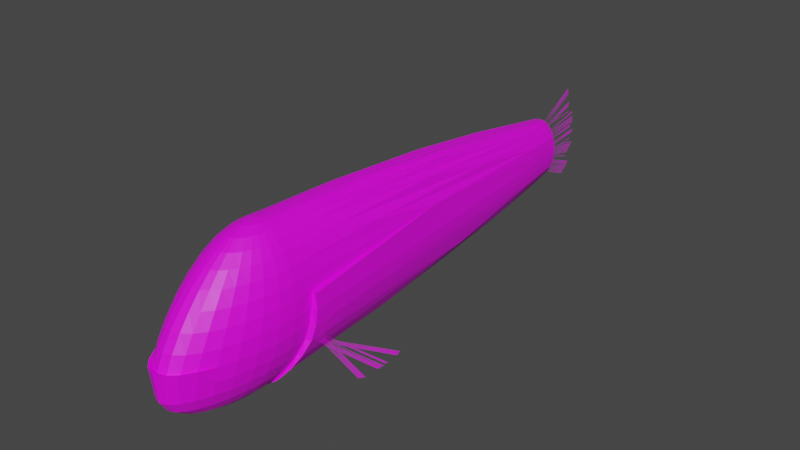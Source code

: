 # Source: red_herring.blend  (saved by Blender 2.92.15; exported with 4.5.12 LTS)
import bpy
from mathutils import Matrix  # noqa: F401  (used for matrix-valued properties, if any)

bpy.ops.wm.read_factory_settings(use_empty=True)
scene = bpy.context.scene
scene.name = 'Scene'

# ---- collections
col_collection = bpy.data.collections.new('Collection'); scene.collection.children.link(col_collection)

# ---- images (referenced by path relative to the original .blend; pixels are not part of the script)
import os
ASSET_DIR = os.environ.get("B2B_ASSET_DIR", "")  # directory of the original .blend (textures are referenced by path, not embedded)
HERE = os.path.dirname(os.path.abspath(__file__))  # packed textures are extracted next to this script under _unpacked/

def load_image(name, relpath, width, height, colorspace="sRGB"):
    """Load a texture the original file referenced (path relative to the .blend, or extracted next to this script)."""
    p = next((c for c in (os.path.join(HERE, relpath), os.path.join(ASSET_DIR, relpath)) if relpath and os.path.exists(c)), "")
    if p:
        img = bpy.data.images.load(p, check_existing=True)
        img.name = name
    else:  # same state as the original file: an image datablock whose file is absent (Cycles renders it pink)
        img = bpy.data.images.new(name, width, height)
        img.source = "FILE"
        img.filepath = "//" + (relpath or name)
    img.colorspace_settings.name = colorspace
    return img
img_red_herring = load_image('red herring', 'red herring.png', 1024, 1024, 'sRGB')

# ---- materials (node trees are filled in below, after node groups)
mat_material_001 = bpy.data.materials.new('Material.001')
mat_material_001.use_transparent_shadow = False

# ---- material node trees
mat_material_001.use_nodes = True; mat_material_001.node_tree.nodes.clear()
_N = mat_material_001.node_tree.nodes; _L = mat_material_001.node_tree.links
n0 = _N.new('ShaderNodeBsdfPrincipled'); n0.name = 'Principled BSDF'; n0.location = (10, 300)
n0.distribution = 'GGX'
n0.subsurface_method = 'BURLEY'
n0.inputs[3].default_value = 1.45
n0.inputs[27].default_value = (0.0, 0.0, 0.0, 1.0)
n0.inputs[28].default_value = 1.0
n1 = _N.new('ShaderNodeOutputMaterial'); n1.name = 'Material Output'; n1.location = (300, 300)
n2 = _N.new('ShaderNodeTexImage'); n2.name = 'Image Texture'; n2.location = (-421, 157)
n2.image = img_red_herring
_L.new(n0.outputs[0], n1.inputs[0])
_L.new(n2.outputs[0], n0.inputs[0])
n1.is_active_output = True

# ---- world
world_world = bpy.data.worlds.new('World'); scene.world = world_world
world_world.use_nodes = True; world_world.node_tree.nodes.clear()
_N = world_world.node_tree.nodes; _L = world_world.node_tree.links
n0 = _N.new('ShaderNodeOutputWorld'); n0.name = 'World Output'; n0.location = (300, 300)
n1 = _N.new('ShaderNodeBackground'); n1.name = 'Background'; n1.location = (10, 300)
n1.inputs[0].default_value = (0.05088, 0.05088, 0.05088, 1.0)
_L.new(n1.outputs[0], n0.inputs[0])
n0.is_active_output = True
world_world.color = (0.05088, 0.05088, 0.05088)
world_world.use_sun_shadow = False
world_world.sun_shadow_jitter_overblur = 0.0

# ---- meshes
me_sphere = bpy.data.meshes.new('Sphere')
me_sphere.from_pydata([(5.39e-08, 0.2201, 0.9808), (5.48e-08, 1.607, 0.9165), (9.057e-08, 4.597, 0.5622), (1.01e-07, 5.493, 0.4128), (1.01e-07, 5.572, 0.3008), (1.01e-07, 5.619, 0.2234), (1.01e-07, 5.653, 0.09234), (1.01e-07, 5.664, 6.723e-08), (1.006e-07, 5.669, -0.1076), (8.218e-08, 4.062, -0.6238), (0.02161, 0.2178, 0.9808), (0.04184, 1.728, 0.9117), (0.04107, 4.654, 0.5548), (0.04573, 5.485, 0.4128), (0.05377, 5.556, 0.3243), (0.05975, 5.609, 0.2234), (0.06343, 5.642, 0.1139), (0.06467, 5.653, 6.723e-08), (0.06343, 5.642, -0.1139), (0.05975, 5.609, -0.2234), (0.05377, 5.554, -0.3243), (0.04573, 5.468, -0.4128), (0.04422, 4.281, -0.5974), (0.0424, 0.5869, -0.9239), (0.02161, -0.05437, -0.9808), (0.0424, 0.2021, 0.9808), (0.08253, 1.597, 0.9168), (0.08133, 4.609, 0.5601), (0.0897, 5.461, 0.4128), (0.1055, 5.528, 0.3243), (0.1172, 5.578, 0.2234), (0.1244, 5.609, 0.1139), (0.1269, 5.619, 6.723e-08), (0.1244, 5.609, -0.1139), (0.1172, 5.578, -0.2234), (0.1055, 5.525, -0.3243), (0.0897, 5.441, -0.4128), (0.09056, 4.059, -0.6236), (0.08317, 0.446, -0.9239), (0.0424, -0.07114, -0.9808), (0.06155, 0.1803, 0.9808), (0.1207, 1.257, 0.9238), (0.1308, 4.11, 0.6207), (0.1321, 5.255, 0.4187), (0.1531, 5.484, 0.3243), (0.1701, 5.528, 0.2234), (0.1806, 5.556, 0.1139), (0.1842, 5.565, 6.723e-08), (0.1806, 5.556, -0.1139), (0.1701, 5.528, -0.2234), (0.1531, 5.476, -0.3243), (0.1327, 5.199, -0.4207), (0.1523, 3.119, -0.7225), (0.1207, 0.2272, -0.9239), (0.06155, -0.0983, -0.9808), (0.07834, 0.1532, 0.9808), (0.1537, 0.8299, 0.9239), (0.1986, 2.953, 0.7401), (0.1965, 4.485, 0.4893), (0.2022, 5.122, 0.3365), (0.2166, 5.461, 0.2234), (0.2299, 5.485, 0.1139), (0.2344, 5.493, 6.723e-08), (0.2299, 5.485, -0.1139), (0.2166, 5.459, -0.2234), (0.2042, 5.06, -0.3397), (0.2079, 4.185, -0.5177), (0.2215, 1.539, -0.8257), (0.1537, 0.09233, -0.9239), (0.07834, -0.1347, -0.9808), (0.09212, 0.1204, 0.9808), (0.1807, 0.4188, 0.9239), (0.2615, 1.454, 0.8288), (0.3085, 2.61, 0.6533), (0.3155, 3.694, 0.4464), (0.2756, 4.897, 0.2418), (0.2963, 4.852, 0.1248), (0.3052, 4.828, 6.846e-08), (0.2964, 4.848, -0.1249), (0.2798, 4.825, -0.2455), (0.3388, 3.183, -0.4795), (0.328, 1.78, -0.6946), (0.2623, 0.4074, -0.8315), (0.1807, 0.004071, -0.9239), (0.09212, -0.1787, -0.9808), (0.1024, 0.08352, 0.9808), (0.2008, 0.1676, 0.9239), (0.2915, 0.4915, 0.8315), (0.371, 0.8277, 0.7071), (0.4348, 1.462, 0.5537), (0.4536, 2.472, 0.3581), (0.6166, 0.2432, 0.1951), (0.6286, 0.239, 8.941e-08), (0.6166, 0.2229, -0.1951), (0.5808, 0.1796, -0.3827), (0.5227, 0.08668, -0.5556), (0.4445, -0.01823, -0.7071), (0.3493, -0.1403, -0.8315), (0.2008, -0.09519, -0.9239), (0.1024, -0.2293, -0.9808), (0.1087, 0.044, 0.9808), (0.2131, 0.08382, 0.9239), (0.3094, 0.1209, 0.8315), (0.3938, 0.1535, 0.7071), (0.4631, 0.2253, 0.5556), (0.5146, 0.3689, 0.3827), (0.5463, 0.2677, 0.1951), (0.557, 0.2248, 7.544e-08), (0.5463, 0.1904, -0.1951), (0.5146, 0.1421, -0.3827), (0.4631, 0.06598, -0.5556), (0.3938, -0.01827, -0.7071), (0.3094, -0.1102, -0.8315), (0.2131, -0.2011, -0.9239), (0.1087, -0.285, -0.9808), (0.1108, 0.003501, 0.9808), (0.2173, 0.003681, 0.9239), (0.3155, 0.003748, 0.8315), (0.4016, 0.003608, 0.7071), (0.4722, 0.003759, 0.5556), (0.5247, 0.003662, 0.3827), (0.557, -0.004459, 0.1951), (0.5679, -0.02529, 7.544e-08), (0.557, -0.05814, -0.1951), (0.5247, -0.1029, -0.3827), (0.4722, -0.1559, -0.5556), (0.4016, -0.2127, -0.7071), (0.3155, -0.2673, -0.8315), (0.2173, -0.3132, -0.9239), (0.1108, -0.3438, -0.9808), (0.1087, -0.03637, 0.9808), (0.2131, -0.07402, 0.9239), (0.3094, -0.1083, 0.8315), (0.3938, -0.138, 0.7071), (0.4631, -0.1623, 0.5556), (0.5146, -0.1873, 0.3827), (0.5463, -0.2179, 0.1951), (0.557, -0.2543, 7.544e-08), (0.5463, -0.2955, -0.1951), (0.5146, -0.3387, -0.3827), (0.4631, -0.3793, -0.5556), (0.3938, -0.4117, -0.7071), (0.3094, -0.43, -0.8315), (0.2131, -0.4284, -0.9239), (0.1087, -0.4034, -0.9808), (0.1024, -0.0741, 0.9808), (0.2008, -0.1464, 0.9239), (0.2915, -0.2126, 0.8315), (0.371, -0.2706, 0.7071), (0.4362, -0.3232, 0.5556), (0.4847, -0.3769, 0.3827), (0.5146, -0.4316, 0.1951), (0.5247, -0.4859, 7.544e-08), (0.5146, -0.5363, -0.1951), (0.4847, -0.5783, -0.3827), (0.4362, -0.6059, -0.5556), (0.371, -0.6127, -0.7071), (0.2915, -0.5928, -0.8315), (0.2008, -0.5424, -0.9239), (0.1024, -0.4616, -0.9808), (0.09212, -0.1083, 0.9808), (0.1807, -0.2126, 0.9239), (0.2623, -0.3087, 0.8315), (0.3339, -0.3945, 0.7071), (0.3926, -0.4781, 0.5556), (0.4362, -0.5604, 0.3827), (0.4631, -0.6394, 0.1951), (0.4722, -0.7115, 7.544e-08), (0.4631, -0.7713, -0.1951), (0.4362, -0.8121, -0.3827), (0.3926, -0.8265, -0.5556), (0.3339, -0.8073, -0.7071), (0.2623, -0.7491, -0.8315), (0.1807, -0.6506, -0.9239), (0.09212, -0.516, -0.9808), (0.07834, -0.138, 0.9808), (0.1537, -0.2706, 0.9239), (0.2231, -0.3928, 0.8315), (0.2839, -0.5068, 0.7071), (0.3339, -0.6194, 0.5556), (0.371, -0.7286, 0.3827), (0.3938, -0.8306, 0.1951), (0.4016, -0.9198, 7.544e-08), (0.3938, -0.9886, -0.1951), (0.371, -1.029, -0.3827), (0.3339, -1.031, -0.5556), (0.2839, -0.9866, -0.7071), (0.2231, -0.8919, -0.8315), (0.1537, -0.7482, -0.9239), (0.07834, -0.5644, -0.9808), (0.06155, -0.1622, 0.9808), (0.1207, -0.3182, 0.9239), (0.1753, -0.4623, 0.8315), (0.2231, -0.6016, 0.7071), (0.2623, -0.7394, 0.5556), (0.2915, -0.8721, 0.3827), (0.3094, -0.9944, 0.1951), (0.3155, -1.099, 7.544e-08), (0.3094, -1.176, -0.1951), (0.3329, -1.195, -0.1707), (0.2623, -1.207, -0.5556), (0.2231, -1.141, -0.7071), (0.1753, -1.014, -0.8315), (0.1207, -0.8304, -0.9239), (0.06155, -0.6045, -0.9808), (5.39e-08, -0.3546, -1.0), (0.0424, -0.1802, 0.9808), (0.08317, -0.3536, 0.9239), (0.1207, -0.5148, 0.8315), (0.1537, -0.6737, 0.7071), (0.1807, -0.831, 0.5556), (0.2008, -0.9821, 0.3827), (0.2131, -1.12, 0.1951), (0.2173, -1.237, 7.544e-08), (0.2131, -1.321, -0.1951), (0.2293, -1.361, -0.1707), (0.1807, -1.345, -0.5556), (0.1537, -1.262, -0.7071), (0.1207, -1.108, -0.8315), (0.08317, -0.8929, -0.9239), (0.0424, -0.6347, -0.9808), (0.02161, -0.1913, 0.9808), (0.0424, -0.3753, 0.9239), (0.06155, -0.5475, 0.8315), (0.07834, -0.7188, 0.7071), (0.09212, -0.8884, 0.5556), (0.1024, -1.051, 0.3827), (0.1087, -1.2, 0.1951), (0.1108, -1.325, 7.544e-08), (0.1087, -1.414, -0.1951), (0.1169, -1.467, -0.1707), (0.09212, -1.434, -0.5556), (0.07834, -1.34, -0.7071), (0.06155, -1.168, -0.8315), (0.0424, -0.932, -0.9239), (0.02161, -0.6534, -0.9808), (4.98e-08, -0.1951, 0.9808), (7.73e-08, -0.3827, 0.9239), (6.884e-08, -0.5587, 0.8315), (3.922e-08, -0.7341, 0.7071), (5.373e-09, -0.908, 0.5556), (9e-08, -1.075, 0.3827), (5.373e-09, -1.227, 0.1951), (-3.089e-09, -1.355, 7.544e-08), (5.373e-09, -1.445, -0.1951), (8.778e-08, -1.504, -0.1707), (5.373e-09, -1.465, -0.5556), (3.922e-08, -1.367, -0.7071), (4.768e-08, -1.189, -0.8315), (5.615e-08, -0.9453, -0.9239), (5.615e-08, -0.6597, -0.9808), (-0.02161, -0.1913, 0.9808), (-0.0424, -0.3753, 0.9239), (-0.06155, -0.5475, 0.8315), (-0.07834, -0.7188, 0.7071), (-0.09212, -0.8884, 0.5556), (-0.1024, -1.051, 0.3827), (-0.1087, -1.2, 0.1951), (-0.1108, -1.325, 7.544e-08), (-0.1087, -1.414, -0.1951), (-0.1169, -1.467, -0.1707), (-0.09212, -1.434, -0.5556), (-0.07834, -1.34, -0.7071), (-0.06155, -1.168, -0.8315), (-0.0424, -0.932, -0.9239), (-0.02161, -0.6534, -0.9808), (-0.0424, -0.1802, 0.9808), (-0.08316, -0.3536, 0.9239), (-0.1207, -0.5148, 0.8315), (-0.1537, -0.6737, 0.7071), (-0.1807, -0.831, 0.5556), (-0.2008, -0.9821, 0.3827), (-0.2131, -1.12, 0.1951), (-0.2173, -1.237, 7.544e-08), (-0.2131, -1.321, -0.1951), (-0.2293, -1.361, -0.1707), (-0.1807, -1.345, -0.5556), (-0.1537, -1.262, -0.7071), (-0.1207, -1.108, -0.8315), (-0.08316, -0.8929, -0.9239), (-0.0424, -0.6347, -0.9808), (-0.06155, -0.1622, 0.9808), (-0.1207, -0.3182, 0.9239), (-0.1753, -0.4623, 0.8315), (-0.2231, -0.6016, 0.7071), (-0.2623, -0.7394, 0.5556), (-0.2915, -0.8721, 0.3827), (-0.3094, -0.9944, 0.1951), (-0.3155, -1.099, 7.544e-08), (-0.3094, -1.176, -0.1951), (-0.3329, -1.195, -0.1707), (-0.2623, -1.207, -0.5556), (-0.2231, -1.141, -0.7071), (-0.1753, -1.014, -0.8315), (-0.1207, -0.8304, -0.9239), (-0.06155, -0.6045, -0.9808), (-7.695e-08, 0.003279, 1.0), (-0.07834, -0.138, 0.9808), (-0.1537, -0.2706, 0.9239), (-0.2231, -0.3928, 0.8315), (-0.2839, -0.5068, 0.7071), (-0.3339, -0.6194, 0.5556), (-0.371, -0.7286, 0.3827), (-0.3938, -0.8306, 0.1951), (-0.4016, -0.9198, 7.544e-08), (-0.3938, -0.9886, -0.1951), (-0.371, -1.029, -0.3827), (-0.3339, -1.031, -0.5556), (-0.2839, -0.9866, -0.7071), (-0.2231, -0.8919, -0.8315), (-0.1537, -0.7482, -0.9239), (-0.07834, -0.5644, -0.9808), (-0.09212, -0.1083, 0.9808), (-0.1807, -0.2126, 0.9239), (-0.2623, -0.3087, 0.8315), (-0.3339, -0.3945, 0.7071), (-0.3926, -0.4781, 0.5556), (-0.4362, -0.5604, 0.3827), (-0.4631, -0.6394, 0.1951), (-0.4722, -0.7115, 7.544e-08), (-0.4631, -0.7713, -0.1951), (-0.4362, -0.8121, -0.3827), (-0.3926, -0.8265, -0.5556), (-0.3339, -0.8073, -0.7071), (-0.2623, -0.7491, -0.8315), (-0.1807, -0.6506, -0.9239), (-0.09212, -0.516, -0.9808), (-0.1024, -0.0741, 0.9808), (-0.2008, -0.1464, 0.9239), (-0.2915, -0.2126, 0.8315), (-0.371, -0.2706, 0.7071), (-0.4362, -0.3232, 0.5556), (-0.4847, -0.3769, 0.3827), (-0.5146, -0.4316, 0.1951), (-0.5247, -0.4859, 7.544e-08), (-0.5146, -0.5363, -0.1951), (-0.4847, -0.5783, -0.3827), (-0.4362, -0.6059, -0.5556), (-0.371, -0.6127, -0.7071), (-0.2915, -0.5928, -0.8315), (-0.2008, -0.5424, -0.9239), (-0.1024, -0.4616, -0.9808), (-0.1087, -0.03637, 0.9808), (-0.2131, -0.07402, 0.9239), (-0.3094, -0.1083, 0.8315), (-0.3938, -0.1379, 0.7071), (-0.4631, -0.1623, 0.5556), (-0.5146, -0.1873, 0.3827), (-0.5463, -0.2179, 0.1951), (-0.557, -0.2543, 7.544e-08), (-0.5463, -0.2955, -0.1951), (-0.5146, -0.3387, -0.3827), (-0.4631, -0.3793, -0.5556), (-0.3938, -0.4117, -0.7071), (-0.3094, -0.43, -0.8315), (-0.2131, -0.4284, -0.9239), (-0.1087, -0.4034, -0.9808), (-0.1108, 0.003502, 0.9808), (-0.2173, 0.003681, 0.9239), (-0.3155, 0.003748, 0.8315), (-0.4016, 0.003608, 0.7071), (-0.4722, 0.003759, 0.5556), (-0.5247, 0.003662, 0.3827), (-0.557, -0.004458, 0.1951), (-0.5679, -0.02529, 7.544e-08), (-0.557, -0.05814, -0.1951), (-0.5247, -0.1029, -0.3827), (-0.4722, -0.1559, -0.5556), (-0.4016, -0.2127, -0.7071), (-0.3155, -0.2673, -0.8315), (-0.2173, -0.3132, -0.9239), (-0.1108, -0.3438, -0.9808), (-0.1087, 0.044, 0.9808), (-0.2131, 0.08382, 0.9239), (-0.3094, 0.1209, 0.8315), (-0.3938, 0.1535, 0.7071), (-0.4631, 0.2253, 0.5556), (-0.5146, 0.3689, 0.3827), (-0.5463, 0.2677, 0.1951), (-0.557, 0.2248, 7.544e-08), (-0.5463, 0.1904, -0.1951), (-0.5146, 0.1421, -0.3827), (-0.4631, 0.06598, -0.5556), (-0.3938, -0.01827, -0.7071), (-0.3094, -0.1102, -0.8315), (-0.2131, -0.2011, -0.9239), (-0.1087, -0.285, -0.9808), (-0.1024, 0.08352, 0.9808), (-0.2008, 0.1676, 0.9239), (-0.2915, 0.4915, 0.8315), (-0.371, 0.8277, 0.7071), (-0.4348, 1.462, 0.5537), (-0.4536, 2.472, 0.3581), (-0.6166, 0.2432, 0.1951), (-0.6286, 0.239, 8.941e-08), (-0.6166, 0.2229, -0.1951), (-0.5808, 0.1796, -0.3827), (-0.5227, 0.08668, -0.5556), (-0.4445, -0.01823, -0.7071), (-0.3493, -0.1403, -0.8315), (-0.2008, -0.09519, -0.9239), (-0.1024, -0.2293, -0.9808), (-0.09212, 0.1204, 0.9808), (-0.1807, 0.4188, 0.9239), (-0.2615, 1.454, 0.8288), (-0.3085, 2.61, 0.6533), (-0.3155, 3.694, 0.4464), (-0.2756, 4.897, 0.2418), (-0.2963, 4.852, 0.1248), (-0.3052, 4.828, 6.846e-08), (-0.2964, 4.848, -0.1249), (-0.2798, 4.825, -0.2455), (-0.3388, 3.183, -0.4795), (-0.328, 1.78, -0.6946), (-0.2623, 0.4074, -0.8315), (-0.1807, 0.004071, -0.9239), (-0.09212, -0.1787, -0.9808), (-0.07834, 0.1532, 0.9808), (-0.1537, 0.8299, 0.9239), (-0.1986, 2.953, 0.7401), (-0.1965, 4.485, 0.4893), (-0.2022, 5.122, 0.3365), (-0.2166, 5.461, 0.2234), (-0.2299, 5.485, 0.1139), (-0.2344, 5.493, 6.723e-08), (-0.2299, 5.485, -0.1139), (-0.2166, 5.459, -0.2234), (-0.2042, 5.06, -0.3397), (-0.2079, 4.185, -0.5177), (-0.2215, 1.539, -0.8257), (-0.1537, 0.09233, -0.9239), (-0.07834, -0.1347, -0.9808), (-0.06155, 0.1803, 0.9808), (-0.1207, 1.257, 0.9238), (-0.1308, 4.11, 0.6207), (-0.1321, 5.255, 0.4187), (-0.1531, 5.484, 0.3243), (-0.1701, 5.528, 0.2234), (-0.1806, 5.556, 0.1139), (-0.1842, 5.565, 6.723e-08), (-0.1806, 5.556, -0.1139), (-0.1701, 5.528, -0.2234), (-0.1531, 5.476, -0.3243), (-0.1327, 5.199, -0.4207), (-0.1523, 3.119, -0.7225), (-0.1207, 0.2272, -0.9239), (-0.06155, -0.0983, -0.9808), (-0.0424, 0.2021, 0.9808), (-0.08253, 1.597, 0.9168), (-0.08133, 4.609, 0.5601), (-0.0897, 5.461, 0.4128), (-0.1055, 5.528, 0.3243), (-0.1172, 5.578, 0.2234), (-0.1244, 5.609, 0.1139), (-0.1269, 5.619, 6.723e-08), (-0.1244, 5.609, -0.1139), (-0.1172, 5.578, -0.2234), (-0.1055, 5.525, -0.3243), (-0.0897, 5.441, -0.4128), (-0.09056, 4.059, -0.6237), (-0.08316, 0.446, -0.9239), (-0.0424, -0.07114, -0.9808), (-0.02161, 0.2178, 0.9808), (-0.04184, 1.728, 0.9117), (-0.04107, 4.654, 0.5548), (-0.04573, 5.485, 0.4128), (-0.05377, 5.556, 0.3243), (-0.05975, 5.609, 0.2234), (-0.06343, 5.642, 0.1139), (-0.06467, 5.653, 6.723e-08), (-0.06343, 5.642, -0.1139), (-0.05975, 5.609, -0.2234), (-0.05377, 5.554, -0.3243), (-0.04573, 5.468, -0.4128), (-0.04422, 4.281, -0.5974), (-0.0424, 0.5869, -0.9239), (-0.02161, -0.05437, -0.9808), (1.221e-07, 5.619, -0.2234), (1.914e-07, 5.597, -0.3011), (1.518e-07, 5.477, -0.4128), (9.846e-08, 0.5746, -0.9239), (6.249e-08, -0.04872, -0.9808), (1.006e-07, 6.343, -0.2117), (1.01e-07, 6.331, 0.1608), (1.01e-07, 6.171, 0.6263), (1.914e-07, 6.228, -0.557), (1.006e-07, 6.341, -0.2192), (1.01e-07, 6.331, 0.153), (1.01e-07, 6.174, 0.619), (1.914e-07, 6.232, -0.5501), (0.002789, 5.547, 0.3185), (0.002789, 5.637, 0.1181), (0.002789, 5.66, -0.07869), (0.00279, 5.595, -0.271), (0.002789, 6.146, 0.644), (0.002789, 6.315, 0.1866), (0.002789, 6.334, -0.1828), (0.00279, 6.226, -0.5269), (0.002789, 6.332, -0.1903), (0.002789, 6.315, 0.1788), (0.002789, 6.149, 0.6367), (0.00279, 6.23, -0.52), (0.006487, 5.536, 0.3342), (0.006487, 5.633, 0.1367), (0.006487, 5.633, -0.09101), (0.006487, 5.6, -0.2526), (0.006487, 6.135, 0.6596), (0.006487, 6.311, 0.2052), (0.006487, 6.311, -0.02254), (0.006487, 6.231, -0.5086), (0.006487, 6.311, -0.03033), (0.006487, 6.311, 0.1974), (0.006487, 6.138, 0.6524), (0.006487, 6.235, -0.5017), (0.007489, 5.535, 0.3381), (0.007489, 5.633, 0.141), (0.007489, 5.633, -0.08672), (0.007489, 5.602, -0.2487), (0.007489, 6.134, 0.6635), (0.007489, 6.311, 0.2095), (0.007489, 6.311, -0.01824), (0.007489, 6.233, -0.5046), (0.007489, 6.311, -0.02604), (0.007489, 6.311, 0.2017), (0.007489, 6.136, 0.6563), (0.007489, 6.236, -0.4978), (0.01017, 5.528, 0.3491), (0.01017, 5.631, 0.1539), (0.01017, 5.631, -0.07382), (0.01017, 5.606, -0.2363), (0.01017, 6.127, 0.6746), (0.01017, 6.309, 0.2224), (0.01017, 6.309, -0.005346), (0.01017, 6.237, -0.4922), (0.01017, 6.309, -0.01314), (0.01017, 6.309, 0.2146), (0.01017, 6.13, 0.6674), (0.01017, 6.241, -0.4853), (0.01515, 5.524, 0.3663), (0.01515, 5.609, 0.16), (0.01515, 5.634, -0.05663), (0.01515, 5.617, -0.2226), (0.01515, 6.123, 0.6918), (0.01515, 6.277, 0.2973), (0.01515, 6.312, 0.01184), (0.01515, 6.248, -0.4785), (0.01515, 6.312, 0.004045), (0.01515, 6.278, 0.2895), (0.01515, 6.126, 0.6845), (0.01515, 6.251, -0.4716), (0.01817, 5.517, 0.3787), (0.01817, 5.606, 0.174), (0.01817, 5.632, -0.04231), (0.01817, 5.533, -0.1936), (0.01817, 6.116, 0.7041), (0.01817, 6.273, 0.3113), (0.01817, 6.31, 0.02617), (0.01817, 6.205, -0.3053), (0.01817, 6.31, 0.01837), (0.01817, 6.274, 0.3036), (0.01817, 6.119, 0.6969), (0.01817, 6.207, -0.2977), (-0.005942, 5.571, 0.282), (-0.005942, 5.645, 0.07515), (-0.005942, 5.657, -0.1223), (-0.005942, 5.582, -0.3128), (-0.005942, 6.17, 0.6074), (-0.005942, 6.323, 0.1436), (-0.005942, 6.331, -0.2264), (-0.005942, 6.213, -0.5688), (-0.005942, 6.329, -0.2339), (-0.005942, 6.323, 0.1358), (-0.005942, 6.173, 0.6002), (-0.005942, 6.217, -0.5619), (-0.009305, 5.571, 0.268), (-0.009305, 5.649, 0.05796), (-0.009305, 5.656, -0.1399), (-0.009305, 5.578, -0.3299), (-0.009305, 6.223, 0.4689), (-0.009305, 6.327, 0.1264), (-0.009305, 6.33, -0.244), (-0.009305, 6.209, -0.5858), (-0.009305, 6.328, -0.2515), (-0.009305, 6.327, 0.1186), (-0.009305, 6.224, 0.4612), (-0.009305, 6.213, -0.5789), (-0.01624, 5.552, 0.2483), (-0.01624, 5.64, 0.03791), (-0.01624, 5.64, -0.1899), (-0.01624, 5.567, -0.1901), (-0.01624, 6.231, 0.3168), (-0.01624, 6.318, 0.1064), (-0.01624, 6.318, -0.1214), (-0.01624, 6.219, -0.3878), (-0.01624, 6.318, -0.1292), (-0.01624, 6.318, 0.09859), (-0.01624, 6.231, 0.309), (-0.01624, 6.222, -0.3806), (-0.01624, 5.566, 0.2465), (-0.01624, 5.64, 0.03791), (-0.01624, 5.643, -0.157), (-0.01624, 5.561, -0.3436), (-0.01624, 6.218, 0.4474), (-0.01624, 6.318, 0.1064), (-0.01624, 6.316, -0.2612), (-0.01624, 6.192, -0.5995), (-0.01624, 6.314, -0.2687), (-0.01624, 6.318, 0.09859), (-0.01624, 6.219, 0.4397), (-0.01624, 6.195, -0.5926), (-0.02058, 5.571, 0.2285), (-0.02058, 5.641, 0.01929), (-0.02058, 5.639, -0.1753), (-0.02058, 5.553, -0.3606), (-0.02058, 6.222, 0.4294), (-0.02058, 6.319, 0.08777), (-0.02058, 6.313, -0.2794), (-0.02058, 6.184, -0.6165), (-0.02058, 6.311, -0.2869), (-0.02058, 6.319, 0.07997), (-0.02058, 6.224, 0.4217), (-0.02058, 6.188, -0.6096), (-0.02527, 5.578, 0.2079), (-0.02527, 5.643, -0.002198), (-0.02527, 5.636, -0.1967), (-0.02527, 5.546, -0.3809), (-0.02527, 6.229, 0.4088), (-0.02527, 6.321, 0.06628), (-0.02527, 6.31, -0.3009), (-0.02527, 6.177, -0.6368), (-0.02527, 6.308, -0.3084), (-0.02527, 6.321, 0.05848), (-0.02527, 6.23, 0.4011), (-0.02527, 6.18, -0.6299), (-0.02861, 5.581, 0.194), (-0.02861, 5.644, -0.01652), (-0.02861, 5.633, -0.2108), (-0.02861, 5.54, -0.3939), (-0.02861, 6.233, 0.3949), (-0.02861, 6.322, 0.05196), (-0.02861, 6.307, -0.3149), (-0.02861, 6.171, -0.6499), (-0.02861, 6.305, -0.3224), (-0.02861, 6.322, 0.04416), (-0.02861, 6.234, 0.3872), (-0.02861, 6.174, -0.643), (-0.3571, 0.362, -0.4572), (-1.358, 0.3941, -0.4572), (-1.356, 0.4054, -0.4572), (-0.3551, 0.3342, -0.4518), (-1.356, 0.3662, -0.4518), (-1.354, 0.3776, -0.4518), (-0.3556, 0.3279, -0.4503), (-1.356, 0.36, -0.4503), (-1.354, 0.3713, -0.4503), (-0.3551, 0.3087, -0.4464), (-1.356, 0.3408, -0.4464), (-1.354, 0.3521, -0.4464), (-0.3634, 0.2843, -0.4391), (-1.364, 0.3164, -0.4391), (-1.362, 0.3277, -0.4391), (-0.363, 0.2631, -0.4346), (-1.363, 0.2952, -0.4346), (-1.362, 0.3065, -0.4346), (-0.3571, 0.4896, -0.4572), (-1.358, 0.5217, -0.4572), (-1.356, 0.5331, -0.4572), (-0.3551, 0.4618, -0.4518), (-1.356, 0.4939, -0.4518), (-1.354, 0.5052, -0.4518), (-0.3556, 0.4555, -0.4503), (-1.356, 0.4876, -0.4503), (-1.354, 0.4989, -0.4503), (-0.3551, 0.4363, -0.4464), (-1.356, 0.4684, -0.4464), (-1.354, 0.4797, -0.4464), (-0.3634, 0.412, -0.4391), (-1.364, 0.4441, -0.4391), (-1.362, 0.4554, -0.4391), (-0.363, 0.3907, -0.4346), (-1.363, 0.4228, -0.4346), (-1.362, 0.4341, -0.4346), (-0.409, 0.4571, -0.4572), (-1.356, 0.1318, -0.4572), (-1.358, 0.143, -0.4572), (-0.3972, 0.4318, -0.4518), (-1.344, 0.1065, -0.4518), (-1.346, 0.1177, -0.4518), (-0.3955, 0.4258, -0.4503), (-1.342, 0.1004, -0.4503), (-1.345, 0.1116, -0.4503), (-0.3881, 0.408, -0.4464), (-1.335, 0.08269, -0.4464), (-1.337, 0.09388, -0.4464), (-0.3872, 0.3823, -0.4391), (-1.334, 0.05697, -0.4391), (-1.336, 0.06816, -0.4391), (-0.3793, 0.3626, -0.4346), (-1.326, 0.03723, -0.4346), (-1.328, 0.04842, -0.4346), (-0.3929, 0.3253, -0.4572), (-1.316, 0.7133, -0.4572), (-1.31, 0.7232, -0.4572), (-0.401, 0.2986, -0.4518), (-1.324, 0.6865, -0.4518), (-1.318, 0.6965, -0.4518), (-0.4038, 0.2929, -0.4503), (-1.326, 0.6809, -0.4503), (-1.321, 0.6908, -0.4503), (-0.4101, 0.2747, -0.4464), (-1.333, 0.6627, -0.4464), (-1.327, 0.6727, -0.4464), (-0.4266, 0.255, -0.4391), (-1.349, 0.643, -0.4391), (-1.344, 0.6529, -0.4391), (-0.4338, 0.235, -0.4346), (-1.357, 0.623, -0.4346), (-1.351, 0.6329, -0.4346), (0.4202, 0.362, -0.4572), (1.421, 0.3941, -0.4572), (1.419, 0.4054, -0.4572), (0.4188, 0.3279, -0.4503), (1.419, 0.36, -0.4503), (1.418, 0.3713, -0.4503), (0.4182, 0.3087, -0.4464), (1.419, 0.3408, -0.4464), (1.417, 0.3521, -0.4464), (0.4265, 0.2843, -0.4391), (1.427, 0.3164, -0.4391), (1.425, 0.3277, -0.4391), (0.4261, 0.2631, -0.4346), (1.427, 0.2952, -0.4346), (1.425, 0.3065, -0.4346), (0.4265, 0.412, -0.4391), (1.427, 0.4441, -0.4391), (1.425, 0.4554, -0.4391), (0.4261, 0.3907, -0.4346), (1.427, 0.4228, -0.4346), (1.425, 0.4341, -0.4346), (0.4604, 0.4318, -0.4518), (1.407, 0.1065, -0.4518), (1.409, 0.1177, -0.4518), (0.4586, 0.4258, -0.4503), (1.405, 0.1004, -0.4503), (1.408, 0.1116, -0.4503), (0.4513, 0.408, -0.4464), (1.398, 0.08269, -0.4464), (1.4, 0.09388, -0.4464), (0.4504, 0.3823, -0.4391), (1.397, 0.05697, -0.4391), (1.399, 0.06816, -0.4391), (0.4424, 0.3626, -0.4346), (1.389, 0.03723, -0.4346), (1.392, 0.04842, -0.4346), (0.456, 0.3253, -0.4572), (1.379, 0.7133, -0.4572), (1.373, 0.7232, -0.4572), (0.4642, 0.2986, -0.4518), (1.387, 0.6865, -0.4518), (1.381, 0.6965, -0.4518), (0.4669, 0.2929, -0.4503), (1.39, 0.6809, -0.4503), (1.384, 0.6908, -0.4503), (0.4732, 0.2747, -0.4464), (1.396, 0.6627, -0.4464), (1.39, 0.6727, -0.4464), (0.4897, 0.255, -0.4391), (1.412, 0.643, -0.4391), (1.407, 0.6529, -0.4391), (0.4969, 0.235, -0.4346), (1.42, 0.623, -0.4346), (1.414, 0.6329, -0.4346)], [], [(5, 4, 14, 15), (480, 9, 22, 23), (6, 5, 15, 16), (481, 480, 23, 24), (7, 6, 16, 17), (0, 296, 10), (205, 481, 24), (8, 7, 17, 18), (1, 0, 10, 11), (477, 8, 18, 19), (2, 1, 11, 12), (478, 477, 19, 20), (3, 2, 12, 13), (479, 478, 20, 21), (4, 3, 13, 14), (9, 479, 21, 22), (14, 13, 28, 29), (22, 21, 36, 37), (15, 14, 29, 30), (23, 22, 37, 38), (16, 15, 30, 31), (24, 23, 38, 39), (17, 16, 31, 32), (10, 296, 25), (205, 24, 39), (18, 17, 32, 33), (11, 10, 25, 26), (19, 18, 33, 34), (12, 11, 26, 27), (20, 19, 34, 35), (13, 12, 27, 28), (21, 20, 35, 36), (33, 32, 47, 48), (26, 25, 40, 41), (34, 33, 48, 49), (27, 26, 41, 42), (35, 34, 49, 50), (28, 27, 42, 43), (36, 35, 50, 51), (29, 28, 43, 44), (37, 36, 51, 52), (30, 29, 44, 45), (38, 37, 52, 53), (31, 30, 45, 46), (39, 38, 53, 54), (32, 31, 46, 47), (25, 296, 40), (205, 39, 54), (52, 51, 66, 67), (45, 44, 59, 60), (53, 52, 67, 68), (46, 45, 60, 61), (54, 53, 68, 69), (47, 46, 61, 62), (40, 296, 55), (205, 54, 69), (48, 47, 62, 63), (41, 40, 55, 56), (49, 48, 63, 64), (42, 41, 56, 57), (50, 49, 64, 65), (43, 42, 57, 58), (51, 50, 65, 66), (44, 43, 58, 59), (56, 55, 70, 71), (64, 63, 78, 79), (57, 56, 71, 72), (65, 64, 79, 80), (58, 57, 72, 73), (66, 65, 80, 81), (59, 58, 73, 74), (67, 66, 81, 82), (60, 59, 74, 75), (68, 67, 82, 83), (61, 60, 75, 76), (69, 68, 83, 84), (62, 61, 76, 77), (55, 296, 70), (205, 69, 84), (63, 62, 77, 78), (75, 74, 89, 90), (83, 82, 97, 98), (76, 75, 90, 91), (84, 83, 98, 99), (77, 76, 91, 92), (70, 296, 85), (205, 84, 99), (78, 77, 92, 93), (71, 70, 85, 86), (79, 78, 93, 94), (72, 71, 86, 87), (80, 79, 94, 95), (73, 72, 87, 88), (81, 80, 95, 96), (74, 73, 88, 89), (82, 81, 96, 97), (94, 93, 108, 109), (87, 86, 101, 102), (95, 94, 109, 110), (88, 87, 102, 103), (96, 95, 110, 111), (89, 88, 103, 104), (97, 96, 111, 112), (90, 89, 104, 105), (98, 97, 112, 113), (91, 90, 105, 106), (99, 98, 113, 114), (92, 91, 106, 107), (85, 296, 100), (205, 99, 114), (93, 92, 107, 108), (86, 85, 100, 101), (113, 112, 127, 128), (106, 105, 120, 121), (114, 113, 128, 129), (107, 106, 121, 122), (100, 296, 115), (205, 114, 129), (108, 107, 122, 123), (101, 100, 115, 116), (109, 108, 123, 124), (102, 101, 116, 117), (110, 109, 124, 125), (103, 102, 117, 118), (111, 110, 125, 126), (104, 103, 118, 119), (112, 111, 126, 127), (105, 104, 119, 120), (125, 124, 139, 140), (118, 117, 132, 133), (126, 125, 140, 141), (119, 118, 133, 134), (127, 126, 141, 142), (120, 119, 134, 135), (128, 127, 142, 143), (121, 120, 135, 136), (129, 128, 143, 144), (122, 121, 136, 137), (115, 296, 130), (205, 129, 144), (123, 122, 137, 138), (116, 115, 130, 131), (124, 123, 138, 139), (117, 116, 131, 132), (144, 143, 158, 159), (137, 136, 151, 152), (130, 296, 145), (205, 144, 159), (138, 137, 152, 153), (131, 130, 145, 146), (139, 138, 153, 154), (132, 131, 146, 147), (140, 139, 154, 155), (133, 132, 147, 148), (141, 140, 155, 156), (134, 133, 148, 149), (142, 141, 156, 157), (135, 134, 149, 150), (143, 142, 157, 158), (136, 135, 150, 151), (148, 147, 162, 163), (156, 155, 170, 171), (149, 148, 163, 164), (157, 156, 171, 172), (150, 149, 164, 165), (158, 157, 172, 173), (151, 150, 165, 166), (159, 158, 173, 174), (152, 151, 166, 167), (145, 296, 160), (205, 159, 174), (153, 152, 167, 168), (146, 145, 160, 161), (154, 153, 168, 169), (147, 146, 161, 162), (155, 154, 169, 170), (167, 166, 181, 182), (160, 296, 175), (205, 174, 189), (168, 167, 182, 183), (161, 160, 175, 176), (169, 168, 183, 184), (162, 161, 176, 177), (170, 169, 184, 185), (163, 162, 177, 178), (171, 170, 185, 186), (164, 163, 178, 179), (172, 171, 186, 187), (165, 164, 179, 180), (173, 172, 187, 188), (166, 165, 180, 181), (174, 173, 188, 189), (186, 185, 200, 201), (179, 178, 193, 194), (187, 186, 201, 202), (180, 179, 194, 195), (188, 187, 202, 203), (181, 180, 195, 196), (189, 188, 203, 204), (182, 181, 196, 197), (175, 296, 190), (205, 189, 204), (183, 182, 197, 198), (176, 175, 190, 191), (184, 183, 198, 199), (177, 176, 191, 192), (185, 184, 199, 200), (178, 177, 192, 193), (190, 296, 206), (205, 204, 220), (198, 197, 213, 214), (191, 190, 206, 207), (199, 198, 214, 215), (192, 191, 207, 208), (200, 199, 215, 216), (193, 192, 208, 209), (201, 200, 216, 217), (194, 193, 209, 210), (202, 201, 217, 218), (195, 194, 210, 211), (203, 202, 218, 219), (196, 195, 211, 212), (204, 203, 219, 220), (197, 196, 212, 213), (210, 209, 224, 225), (218, 217, 232, 233), (211, 210, 225, 226), (219, 218, 233, 234), (212, 211, 226, 227), (220, 219, 234, 235), (213, 212, 227, 228), (206, 296, 221), (205, 220, 235), (214, 213, 228, 229), (207, 206, 221, 222), (215, 214, 229, 230), (208, 207, 222, 223), (216, 215, 230, 231), (209, 208, 223, 224), (217, 216, 231, 232), (229, 228, 243, 244), (222, 221, 236, 237), (230, 229, 244, 245), (223, 222, 237, 238), (231, 230, 245, 246), (224, 223, 238, 239), (232, 231, 246, 247), (225, 224, 239, 240), (233, 232, 247, 248), (226, 225, 240, 241), (234, 233, 248, 249), (227, 226, 241, 242), (235, 234, 249, 250), (228, 227, 242, 243), (221, 296, 236), (205, 235, 250), (248, 247, 262, 263), (241, 240, 255, 256), (249, 248, 263, 264), (242, 241, 256, 257), (250, 249, 264, 265), (243, 242, 257, 258), (236, 296, 251), (205, 250, 265), (244, 243, 258, 259), (237, 236, 251, 252), (245, 244, 259, 260), (238, 237, 252, 253), (246, 245, 260, 261), (239, 238, 253, 254), (247, 246, 261, 262), (240, 239, 254, 255), (260, 259, 274, 275), (253, 252, 267, 268), (261, 260, 275, 276), (254, 253, 268, 269), (262, 261, 276, 277), (255, 254, 269, 270), (263, 262, 277, 278), (256, 255, 270, 271), (264, 263, 278, 279), (257, 256, 271, 272), (265, 264, 279, 280), (258, 257, 272, 273), (251, 296, 266), (205, 265, 280), (259, 258, 273, 274), (252, 251, 266, 267), (279, 278, 293, 294), (272, 271, 286, 287), (280, 279, 294, 295), (273, 272, 287, 288), (266, 296, 281), (205, 280, 295), (274, 273, 288, 289), (267, 266, 281, 282), (275, 274, 289, 290), (268, 267, 282, 283), (276, 275, 290, 291), (269, 268, 283, 284), (277, 276, 291, 292), (270, 269, 284, 285), (278, 277, 292, 293), (271, 270, 285, 286), (283, 282, 298, 299), (291, 290, 306, 307), (284, 283, 299, 300), (292, 291, 307, 308), (285, 284, 300, 301), (293, 292, 308, 309), (286, 285, 301, 302), (294, 293, 309, 310), (287, 286, 302, 303), (295, 294, 310, 311), (288, 287, 303, 304), (281, 296, 297), (205, 295, 311), (289, 288, 304, 305), (282, 281, 297, 298), (290, 289, 305, 306), (303, 302, 317, 318), (311, 310, 325, 326), (304, 303, 318, 319), (297, 296, 312), (205, 311, 326), (305, 304, 319, 320), (298, 297, 312, 313), (306, 305, 320, 321), (299, 298, 313, 314), (307, 306, 321, 322), (300, 299, 314, 315), (308, 307, 322, 323), (301, 300, 315, 316), (309, 308, 323, 324), (302, 301, 316, 317), (310, 309, 324, 325), (322, 321, 336, 337), (315, 314, 329, 330), (323, 322, 337, 338), (316, 315, 330, 331), (324, 323, 338, 339), (317, 316, 331, 332), (325, 324, 339, 340), (318, 317, 332, 333), (326, 325, 340, 341), (319, 318, 333, 334), (312, 296, 327), (205, 326, 341), (320, 319, 334, 335), (313, 312, 327, 328), (321, 320, 335, 336), (314, 313, 328, 329), (341, 340, 355, 356), (334, 333, 348, 349), (327, 296, 342), (205, 341, 356), (335, 334, 349, 350), (328, 327, 342, 343), (336, 335, 350, 351), (329, 328, 343, 344), (337, 336, 351, 352), (330, 329, 344, 345), (338, 337, 352, 353), (331, 330, 345, 346), (339, 338, 353, 354), (332, 331, 346, 347), (340, 339, 354, 355), (333, 332, 347, 348), (345, 344, 359, 360), (353, 352, 367, 368), (346, 345, 360, 361), (354, 353, 368, 369), (347, 346, 361, 362), (355, 354, 369, 370), (348, 347, 362, 363), (356, 355, 370, 371), (349, 348, 363, 364), (342, 296, 357), (205, 356, 371), (350, 349, 364, 365), (343, 342, 357, 358), (351, 350, 365, 366), (344, 343, 358, 359), (352, 351, 366, 367), (364, 363, 378, 379), (357, 296, 372), (205, 371, 386), (365, 364, 379, 380), (358, 357, 372, 373), (366, 365, 380, 381), (359, 358, 373, 374), (367, 366, 381, 382), (360, 359, 374, 375), (368, 367, 382, 383), (361, 360, 375, 376), (369, 368, 383, 384), (362, 361, 376, 377), (370, 369, 384, 385), (363, 362, 377, 378), (371, 370, 385, 386), (383, 382, 397, 398), (376, 375, 390, 391), (384, 383, 398, 399), (377, 376, 391, 392), (385, 384, 399, 400), (378, 377, 392, 393), (386, 385, 400, 401), (379, 378, 393, 394), (372, 296, 387), (205, 386, 401), (380, 379, 394, 395), (373, 372, 387, 388), (381, 380, 395, 396), (374, 373, 388, 389), (382, 381, 396, 397), (375, 374, 389, 390), (205, 401, 416), (395, 394, 409, 410), (388, 387, 402, 403), (396, 395, 410, 411), (389, 388, 403, 404), (397, 396, 411, 412), (390, 389, 404, 405), (398, 397, 412, 413), (391, 390, 405, 406), (399, 398, 413, 414), (392, 391, 406, 407), (400, 399, 414, 415), (393, 392, 407, 408), (401, 400, 415, 416), (394, 393, 408, 409), (387, 296, 402), (414, 413, 428, 429), (407, 406, 421, 422), (415, 414, 429, 430), (408, 407, 422, 423), (416, 415, 430, 431), (409, 408, 423, 424), (402, 296, 417), (205, 416, 431), (410, 409, 424, 425), (403, 402, 417, 418), (411, 410, 425, 426), (404, 403, 418, 419), (412, 411, 426, 427), (405, 404, 419, 420), (413, 412, 427, 428), (406, 405, 420, 421), (418, 417, 432, 433), (426, 425, 440, 441), (419, 418, 433, 434), (427, 426, 441, 442), (420, 419, 434, 435), (428, 427, 442, 443), (421, 420, 435, 436), (429, 428, 443, 444), (422, 421, 436, 437), (430, 429, 444, 445), (423, 422, 437, 438), (431, 430, 445, 446), (424, 423, 438, 439), (417, 296, 432), (205, 431, 446), (425, 424, 439, 440), (437, 436, 451, 452), (445, 444, 459, 460), (438, 437, 452, 453), (446, 445, 460, 461), (439, 438, 453, 454), (432, 296, 447), (205, 446, 461), (440, 439, 454, 455), (433, 432, 447, 448), (441, 440, 455, 456), (434, 433, 448, 449), (442, 441, 456, 457), (435, 434, 449, 450), (443, 442, 457, 458), (436, 435, 450, 451), (444, 443, 458, 459), (456, 455, 470, 471), (449, 448, 463, 464), (457, 456, 471, 472), (450, 449, 464, 465), (458, 457, 472, 473), (451, 450, 465, 466), (459, 458, 473, 474), (452, 451, 466, 467), (460, 459, 474, 475), (453, 452, 467, 468), (461, 460, 475, 476), (454, 453, 468, 469), (447, 296, 462), (205, 461, 476), (455, 454, 469, 470), (448, 447, 462, 463), (475, 474, 9, 480), (468, 467, 5, 6), (476, 475, 480, 481), (469, 468, 6, 7), (462, 296, 0), (205, 476, 481), (470, 469, 7, 8), (463, 462, 0, 1), (471, 470, 8, 477), (464, 463, 1, 2), (472, 471, 477, 478), (465, 464, 2, 3), (473, 472, 478, 479), (466, 465, 3, 4), (474, 473, 479, 9), (467, 466, 4, 5), (478, 489, 485), (4, 484, 488), (8, 482, 486), (6, 483, 487), (493, 501, 497), (490, 494, 500), (492, 496, 498), (491, 495, 499), (505, 513, 509), (502, 506, 512), (504, 508, 510), (503, 507, 511), (517, 525, 521), (514, 518, 524), (516, 520, 522), (515, 519, 523), (529, 537, 533), (526, 530, 536), (528, 532, 534), (527, 531, 535), (541, 549, 545), (538, 542, 548), (540, 544, 546), (539, 543, 547), (553, 561, 557), (550, 554, 560), (552, 556, 558), (551, 555, 559), (565, 573, 569), (562, 566, 572), (564, 568, 570), (563, 567, 571), (577, 585, 581), (574, 578, 584), (576, 580, 582), (575, 579, 583), (589, 597, 593), (586, 590, 596), (588, 592, 594), (587, 591, 595), (601, 609, 605), (598, 602, 608), (600, 604, 606), (599, 603, 607), (613, 621, 617), (610, 614, 620), (612, 616, 618), (611, 615, 619), (625, 633, 629), (622, 626, 632), (624, 628, 630), (623, 627, 631), (637, 645, 641), (634, 638, 644), (636, 640, 642), (635, 639, 643), (646, 647, 648), (649, 650, 651), (652, 653, 654), (655, 656, 657), (658, 659, 660), (661, 662, 663), (664, 665, 666), (667, 668, 669), (670, 671, 672), (673, 674, 675), (676, 677, 678), (679, 680, 681), (682, 683, 684), (685, 686, 687), (688, 689, 690), (691, 692, 693), (694, 695, 696), (697, 698, 699), (700, 701, 702), (703, 704, 705), (706, 707, 708), (709, 710, 711), (712, 713, 714), (715, 716, 717), (718, 719, 720), (721, 722, 723), (724, 725, 726), (727, 728, 729), (730, 731, 732), (733, 734, 735), (736, 737, 738), (739, 740, 741), (742, 743, 744), (745, 746, 747), (748, 749, 750), (751, 752, 753), (754, 755, 756), (757, 758, 759), (760, 761, 762), (763, 764, 765), (766, 767, 768), (769, 770, 771)])
_uv = me_sphere.uv_layers.new(name='UVMap')
_uv.uv.foreach_set('vector', [0.75, 0.625, 0.75, 0.6875, 0.7188, 0.6875, 0.7188, 0.625, 0.75, 0.125, 0.75, 0.1875, 0.7188, 0.1875, 0.7188, 0.125, 0.75, 0.5625, 0.75, 0.625, 0.7188, 0.625, 0.7188, 0.5625, 0.75, 0.0625, 0.75, 0.125, 0.7188, 0.125, 0.7187, 0.0625, 0.75, 0.5, 0.75, 0.5625, 0.7188, 0.5625, 0.7188, 0.5, 0.75, 0.9375, 0.7344, 1.0, 0.7187, 0.9375, 0.7344, 0.0, 0.75, 0.0625, 0.7187, 0.0625, 0.75, 0.4375, 0.75, 0.5, 0.7188, 0.5, 0.7188, 0.4375, 0.75, 0.875, 0.75, 0.9375, 0.7187, 0.9375, 0.7188, 0.875, 0.75, 0.375, 0.75, 0.4375, 0.7188, 0.4375, 0.7188, 0.375, 0.75, 0.8125, 0.75, 0.875, 0.7188, 0.875, 0.7188, 0.8125, 0.75, 0.3125, 0.75, 0.375, 0.7188, 0.375, 0.7188, 0.3125, 0.75, 0.75, 0.75, 0.8125, 0.7188, 0.8125, 0.7188, 0.75, 0.75, 0.25, 0.75, 0.3125, 0.7188, 0.3125, 0.7188, 0.25, 0.75, 0.6875, 0.75, 0.75, 0.7188, 0.75, 0.7188, 0.6875, 0.75, 0.1875, 0.75, 0.25, 0.7188, 0.25, 0.7188, 0.1875, 0.7188, 0.6875, 0.7188, 0.75, 0.6875, 0.75, 0.6875, 0.6875, 0.7188, 0.1875, 0.7188, 0.25, 0.6875, 0.25, 0.6875, 0.1875, 0.7188, 0.625, 0.7188, 0.6875, 0.6875, 0.6875, 0.6875, 0.625, 0.7188, 0.125, 0.7188, 0.1875, 0.6875, 0.1875, 0.6875, 0.125, 0.7188, 0.5625, 0.7188, 0.625, 0.6875, 0.625, 0.6875, 0.5625, 0.7187, 0.0625, 0.7188, 0.125, 0.6875, 0.125, 0.6875, 0.0625, 0.7188, 0.5, 0.7188, 0.5625, 0.6875, 0.5625, 0.6875, 0.5, 0.7187, 0.9375, 0.7031, 1.0, 0.6875, 0.9375, 0.7031, 0.0, 0.7187, 0.0625, 0.6875, 0.0625, 0.7188, 0.4375, 0.7188, 0.5, 0.6875, 0.5, 0.6875, 0.4375, 0.7188, 0.875, 0.7187, 0.9375, 0.6875, 0.9375, 0.6875, 0.875, 0.7188, 0.375, 0.7188, 0.4375, 0.6875, 0.4375, 0.6875, 0.375, 0.7188, 0.8125, 0.7188, 0.875, 0.6875, 0.875, 0.6875, 0.8125, 0.7188, 0.3125, 0.7188, 0.375, 0.6875, 0.375, 0.6875, 0.3125, 0.7188, 0.75, 0.7188, 0.8125, 0.6875, 0.8125, 0.6875, 0.75, 0.7188, 0.25, 0.7188, 0.3125, 0.6875, 0.3125, 0.6875, 0.25, 0.6875, 0.4375, 0.6875, 0.5, 0.6562, 0.5, 0.6562, 0.4375, 0.6875, 0.875, 0.6875, 0.9375, 0.6562, 0.9375, 0.6562, 0.875, 0.6875, 0.375, 0.6875, 0.4375, 0.6562, 0.4375, 0.6562, 0.375, 0.6875, 0.8125, 0.6875, 0.875, 0.6562, 0.875, 0.6562, 0.8125, 0.6875, 0.3125, 0.6875, 0.375, 0.6562, 0.375, 0.6562, 0.3125, 0.6875, 0.75, 0.6875, 0.8125, 0.6562, 0.8125, 0.6562, 0.75, 0.6875, 0.25, 0.6875, 0.3125, 0.6562, 0.3125, 0.6562, 0.25, 0.6875, 0.6875, 0.6875, 0.75, 0.6562, 0.75, 0.6562, 0.6875, 0.6875, 0.1875, 0.6875, 0.25, 0.6562, 0.25, 0.6562, 0.1875, 0.6875, 0.625, 0.6875, 0.6875, 0.6562, 0.6875, 0.6562, 0.625, 0.6875, 0.125, 0.6875, 0.1875, 0.6562, 0.1875, 0.6562, 0.125, 0.6875, 0.5625, 0.6875, 0.625, 0.6562, 0.625, 0.6562, 0.5625, 0.6875, 0.0625, 0.6875, 0.125, 0.6562, 0.125, 0.6562, 0.0625, 0.6875, 0.5, 0.6875, 0.5625, 0.6562, 0.5625, 0.6562, 0.5, 0.6875, 0.9375, 0.6719, 1.0, 0.6562, 0.9375, 0.6719, 0.0, 0.6875, 0.0625, 0.6562, 0.0625, 0.6562, 0.1875, 0.6562, 0.25, 0.625, 0.25, 0.625, 0.1875, 0.6562, 0.625, 0.6562, 0.6875, 0.625, 0.6875, 0.625, 0.625, 0.6562, 0.125, 0.6562, 0.1875, 0.625, 0.1875, 0.625, 0.125, 0.6562, 0.5625, 0.6562, 0.625, 0.625, 0.625, 0.625, 0.5625, 0.6562, 0.0625, 0.6562, 0.125, 0.625, 0.125, 0.625, 0.0625, 0.6562, 0.5, 0.6562, 0.5625, 0.625, 0.5625, 0.625, 0.5, 0.6562, 0.9375, 0.6406, 1.0, 0.625, 0.9375, 0.6406, 0.0, 0.6562, 0.0625, 0.625, 0.0625, 0.6562, 0.4375, 0.6562, 0.5, 0.625, 0.5, 0.625, 0.4375, 0.6562, 0.875, 0.6562, 0.9375, 0.625, 0.9375, 0.625, 0.875, 0.6562, 0.375, 0.6562, 0.4375, 0.625, 0.4375, 0.625, 0.375, 0.6562, 0.8125, 0.6562, 0.875, 0.625, 0.875, 0.625, 0.8125, 0.6562, 0.3125, 0.6562, 0.375, 0.625, 0.375, 0.625, 0.3125, 0.6562, 0.75, 0.6562, 0.8125, 0.625, 0.8125, 0.625, 0.75, 0.6562, 0.25, 0.6562, 0.3125, 0.625, 0.3125, 0.625, 0.25, 0.6562, 0.6875, 0.6562, 0.75, 0.625, 0.75, 0.625, 0.6875, 0.625, 0.875, 0.625, 0.9375, 0.5937, 0.9375, 0.5937, 0.875, 0.625, 0.375, 0.625, 0.4375, 0.5937, 0.4375, 0.5938, 0.375, 0.625, 0.8125, 0.625, 0.875, 0.5937, 0.875, 0.5937, 0.8125, 0.625, 0.3125, 0.625, 0.375, 0.5938, 0.375, 0.5937, 0.3125, 0.625, 0.75, 0.625, 0.8125, 0.5937, 0.8125, 0.5937, 0.75, 0.625, 0.25, 0.625, 0.3125, 0.5937, 0.3125, 0.5937, 0.25, 0.625, 0.6875, 0.625, 0.75, 0.5937, 0.75, 0.5937, 0.6875, 0.625, 0.1875, 0.625, 0.25, 0.5937, 0.25, 0.5937, 0.1875, 0.625, 0.625, 0.625, 0.6875, 0.5937, 0.6875, 0.5937, 0.625, 0.625, 0.125, 0.625, 0.1875, 0.5937, 0.1875, 0.5937, 0.125, 0.625, 0.5625, 0.625, 0.625, 0.5937, 0.625, 0.5937, 0.5625, 0.625, 0.0625, 0.625, 0.125, 0.5937, 0.125, 0.5937, 0.0625, 0.625, 0.5, 0.625, 0.5625, 0.5937, 0.5625, 0.5937, 0.5, 0.625, 0.9375, 0.6094, 1.0, 0.5937, 0.9375, 0.6094, 0.0, 0.625, 0.0625, 0.5937, 0.0625, 0.625, 0.4375, 0.625, 0.5, 0.5937, 0.5, 0.5937, 0.4375, 0.5937, 0.625, 0.5937, 0.6875, 0.5625, 0.6875, 0.5625, 0.625, 0.5937, 0.125, 0.5937, 0.1875, 0.5625, 0.1875, 0.5625, 0.125, 0.5937, 0.5625, 0.5937, 0.625, 0.5625, 0.625, 0.5625, 0.5625, 0.5937, 0.0625, 0.5937, 0.125, 0.5625, 0.125, 0.5625, 0.0625, 0.5937, 0.5, 0.5937, 0.5625, 0.5625, 0.5625, 0.5625, 0.5, 0.5937, 0.9375, 0.5781, 1.0, 0.5625, 0.9375, 0.5781, 0.0, 0.5937, 0.0625, 0.5625, 0.0625, 0.5937, 0.4375, 0.5937, 0.5, 0.5625, 0.5, 0.5625, 0.4375, 0.5937, 0.875, 0.5937, 0.9375, 0.5625, 0.9375, 0.5625, 0.875, 0.5938, 0.375, 0.5937, 0.4375, 0.5625, 0.4375, 0.5625, 0.375, 0.5937, 0.8125, 0.5937, 0.875, 0.5625, 0.875, 0.5625, 0.8125, 0.5937, 0.3125, 0.5938, 0.375, 0.5625, 0.375, 0.5625, 0.3125, 0.5937, 0.75, 0.5937, 0.8125, 0.5625, 0.8125, 0.5625, 0.75, 0.5937, 0.25, 0.5937, 0.3125, 0.5625, 0.3125, 0.5625, 0.25, 0.5937, 0.6875, 0.5937, 0.75, 0.5625, 0.75, 0.5625, 0.6875, 0.5937, 0.1875, 0.5937, 0.25, 0.5625, 0.25, 0.5625, 0.1875, 0.5625, 0.375, 0.5625, 0.4375, 0.5312, 0.4375, 0.5312, 0.375, 0.5625, 0.8125, 0.5625, 0.875, 0.5312, 0.875, 0.5312, 0.8125, 0.5625, 0.3125, 0.5625, 0.375, 0.5312, 0.375, 0.5312, 0.3125, 0.5625, 0.75, 0.5625, 0.8125, 0.5312, 0.8125, 0.5312, 0.75, 0.5625, 0.25, 0.5625, 0.3125, 0.5312, 0.3125, 0.5312, 0.25, 0.5625, 0.6875, 0.5625, 0.75, 0.5312, 0.75, 0.5312, 0.6875, 0.5625, 0.1875, 0.5625, 0.25, 0.5312, 0.25, 0.5312, 0.1875, 0.5625, 0.625, 0.5625, 0.6875, 0.5312, 0.6875, 0.5312, 0.625, 0.5625, 0.125, 0.5625, 0.1875, 0.5312, 0.1875, 0.5312, 0.125, 0.5625, 0.5625, 0.5625, 0.625, 0.5312, 0.625, 0.5312, 0.5625, 0.5625, 0.0625, 0.5625, 0.125, 0.5312, 0.125, 0.5312, 0.0625, 0.5625, 0.5, 0.5625, 0.5625, 0.5312, 0.5625, 0.5312, 0.5, 0.5625, 0.9375, 0.5469, 1.0, 0.5312, 0.9375, 0.5469, 0.0, 0.5625, 0.0625, 0.5312, 0.0625, 0.5625, 0.4375, 0.5625, 0.5, 0.5312, 0.5, 0.5312, 0.4375, 0.5625, 0.875, 0.5625, 0.9375, 0.5312, 0.9375, 0.5312, 0.875, 0.5312, 0.125, 0.5312, 0.1875, 0.5, 0.1875, 0.5, 0.125, 0.5312, 0.5625, 0.5312, 0.625, 0.5, 0.625, 0.5, 0.5625, 0.5312, 0.0625, 0.5312, 0.125, 0.5, 0.125, 0.5, 0.0625, 0.5312, 0.5, 0.5312, 0.5625, 0.5, 0.5625, 0.5, 0.5, 0.5312, 0.9375, 0.5156, 1.0, 0.5, 0.9375, 0.5156, 0.0, 0.5312, 0.0625, 0.5, 0.0625, 0.5312, 0.4375, 0.5312, 0.5, 0.5, 0.5, 0.5, 0.4375, 0.5312, 0.875, 0.5312, 0.9375, 0.5, 0.9375, 0.5, 0.875, 0.5312, 0.375, 0.5312, 0.4375, 0.5, 0.4375, 0.5, 0.375, 0.5312, 0.8125, 0.5312, 0.875, 0.5, 0.875, 0.5, 0.8125, 0.5312, 0.3125, 0.5312, 0.375, 0.5, 0.375, 0.5, 0.3125, 0.5312, 0.75, 0.5312, 0.8125, 0.5, 0.8125, 0.5, 0.75, 0.5312, 0.25, 0.5312, 0.3125, 0.5, 0.3125, 0.5, 0.25, 0.5312, 0.6875, 0.5312, 0.75, 0.5, 0.75, 0.5, 0.6875, 0.5312, 0.1875, 0.5312, 0.25, 0.5, 0.25, 0.5, 0.1875, 0.5312, 0.625, 0.5312, 0.6875, 0.5, 0.6875, 0.5, 0.625, 0.5, 0.3125, 0.5, 0.375, 0.4687, 0.375, 0.4687, 0.3125, 0.5, 0.75, 0.5, 0.8125, 0.4687, 0.8125, 0.4687, 0.75, 0.5, 0.25, 0.5, 0.3125, 0.4687, 0.3125, 0.4687, 0.25, 0.5, 0.6875, 0.5, 0.75, 0.4687, 0.75, 0.4687, 0.6875, 0.5, 0.1875, 0.5, 0.25, 0.4687, 0.25, 0.4687, 0.1875, 0.5, 0.625, 0.5, 0.6875, 0.4687, 0.6875, 0.4687, 0.625, 0.5, 0.125, 0.5, 0.1875, 0.4687, 0.1875, 0.4687, 0.125, 0.5, 0.5625, 0.5, 0.625, 0.4687, 0.625, 0.4687, 0.5625, 0.5, 0.0625, 0.5, 0.125, 0.4687, 0.125, 0.4687, 0.0625, 0.5, 0.5, 0.5, 0.5625, 0.4687, 0.5625, 0.4687, 0.5, 0.5, 0.9375, 0.4844, 1.0, 0.4687, 0.9375, 0.4844, 0.0, 0.5, 0.0625, 0.4687, 0.0625, 0.5, 0.4375, 0.5, 0.5, 0.4687, 0.5, 0.4687, 0.4375, 0.5, 0.875, 0.5, 0.9375, 0.4687, 0.9375, 0.4687, 0.875, 0.5, 0.375, 0.5, 0.4375, 0.4687, 0.4375, 0.4687, 0.375, 0.5, 0.8125, 0.5, 0.875, 0.4687, 0.875, 0.4687, 0.8125, 0.4687, 0.0625, 0.4687, 0.125, 0.4375, 0.125, 0.4375, 0.0625, 0.4687, 0.5, 0.4687, 0.5625, 0.4375, 0.5625, 0.4375, 0.5, 0.4687, 0.9375, 0.4531, 1.0, 0.4375, 0.9375, 0.4531, 0.0, 0.4687, 0.0625, 0.4375, 0.0625, 0.4687, 0.4375, 0.4687, 0.5, 0.4375, 0.5, 0.4375, 0.4375, 0.4687, 0.875, 0.4687, 0.9375, 0.4375, 0.9375, 0.4375, 0.875, 0.4687, 0.375, 0.4687, 0.4375, 0.4375, 0.4375, 0.4375, 0.375, 0.4687, 0.8125, 0.4687, 0.875, 0.4375, 0.875, 0.4375, 0.8125, 0.4687, 0.3125, 0.4687, 0.375, 0.4375, 0.375, 0.4375, 0.3125, 0.4687, 0.75, 0.4687, 0.8125, 0.4375, 0.8125, 0.4375, 0.75, 0.4687, 0.25, 0.4687, 0.3125, 0.4375, 0.3125, 0.4375, 0.25, 0.4687, 0.6875, 0.4687, 0.75, 0.4375, 0.75, 0.4375, 0.6875, 0.4687, 0.1875, 0.4687, 0.25, 0.4375, 0.25, 0.4375, 0.1875, 0.4687, 0.625, 0.4687, 0.6875, 0.4375, 0.6875, 0.4375, 0.625, 0.4687, 0.125, 0.4687, 0.1875, 0.4375, 0.1875, 0.4375, 0.125, 0.4687, 0.5625, 0.4687, 0.625, 0.4375, 0.625, 0.4375, 0.5625, 0.4375, 0.75, 0.4375, 0.8125, 0.4062, 0.8125, 0.4062, 0.75, 0.4375, 0.25, 0.4375, 0.3125, 0.4062, 0.3125, 0.4062, 0.25, 0.4375, 0.6875, 0.4375, 0.75, 0.4062, 0.75, 0.4062, 0.6875, 0.4375, 0.1875, 0.4375, 0.25, 0.4062, 0.25, 0.4062, 0.1875, 0.4375, 0.625, 0.4375, 0.6875, 0.4062, 0.6875, 0.4062, 0.625, 0.4375, 0.125, 0.4375, 0.1875, 0.4062, 0.1875, 0.4062, 0.125, 0.4375, 0.5625, 0.4375, 0.625, 0.4062, 0.625, 0.4062, 0.5625, 0.4375, 0.0625, 0.4375, 0.125, 0.4062, 0.125, 0.4062, 0.0625, 0.4375, 0.5, 0.4375, 0.5625, 0.4062, 0.5625, 0.4062, 0.5, 0.4375, 0.9375, 0.4219, 1.0, 0.4062, 0.9375, 0.4219, 0.0, 0.4375, 0.0625, 0.4062, 0.0625, 0.4375, 0.4375, 0.4375, 0.5, 0.4062, 0.5, 0.4062, 0.4375, 0.4375, 0.875, 0.4375, 0.9375, 0.4062, 0.9375, 0.4062, 0.875, 0.4375, 0.375, 0.4375, 0.4375, 0.4062, 0.4375, 0.4062, 0.375, 0.4375, 0.8125, 0.4375, 0.875, 0.4062, 0.875, 0.4062, 0.8125, 0.4375, 0.3125, 0.4375, 0.375, 0.4062, 0.375, 0.4062, 0.3125, 0.4062, 0.5, 0.4062, 0.5625, 0.375, 0.5625, 0.375, 0.5, 0.4062, 0.9375, 0.3906, 1.0, 0.375, 0.9375, 0.3906, 0.0, 0.4062, 0.0625, 0.375, 0.0625, 0.4062, 0.4375, 0.4062, 0.5, 0.375, 0.5, 0.375, 0.4375, 0.4062, 0.875, 0.4062, 0.9375, 0.375, 0.9375, 0.375, 0.875, 0.4062, 0.375, 0.4062, 0.4375, 0.375, 0.4375, 0.375, 0.375, 0.4062, 0.8125, 0.4062, 0.875, 0.375, 0.875, 0.375, 0.8125, 0.4062, 0.3125, 0.4062, 0.375, 0.375, 0.375, 0.375, 0.3125, 0.4062, 0.75, 0.4062, 0.8125, 0.375, 0.8125, 0.375, 0.75, 0.4062, 0.25, 0.4062, 0.3125, 0.375, 0.3125, 0.375, 0.25, 0.4062, 0.6875, 0.4062, 0.75, 0.375, 0.75, 0.375, 0.6875, 0.4062, 0.1875, 0.4062, 0.25, 0.375, 0.25, 0.375, 0.1875, 0.4062, 0.625, 0.4062, 0.6875, 0.375, 0.6875, 0.375, 0.625, 0.4062, 0.125, 0.4062, 0.1875, 0.375, 0.1875, 0.375, 0.125, 0.4062, 0.5625, 0.4062, 0.625, 0.375, 0.625, 0.375, 0.5625, 0.4062, 0.0625, 0.4062, 0.125, 0.375, 0.125, 0.375, 0.0625, 0.375, 0.25, 0.375, 0.3125, 0.3437, 0.3125, 0.3437, 0.25, 0.375, 0.6875, 0.375, 0.75, 0.3437, 0.75, 0.3437, 0.6875, 0.375, 0.1875, 0.375, 0.25, 0.3437, 0.25, 0.3437, 0.1875, 0.375, 0.625, 0.375, 0.6875, 0.3437, 0.6875, 0.3437, 0.625, 0.375, 0.125, 0.375, 0.1875, 0.3437, 0.1875, 0.3437, 0.125, 0.375, 0.5625, 0.375, 0.625, 0.3437, 0.625, 0.3437, 0.5625, 0.375, 0.0625, 0.375, 0.125, 0.3437, 0.125, 0.3437, 0.0625, 0.375, 0.5, 0.375, 0.5625, 0.3437, 0.5625, 0.3437, 0.5, 0.375, 0.9375, 0.3594, 1.0, 0.3437, 0.9375, 0.3594, 0.0, 0.375, 0.0625, 0.3437, 0.0625, 0.375, 0.4375, 0.375, 0.5, 0.3437, 0.5, 0.3437, 0.4375, 0.375, 0.875, 0.375, 0.9375, 0.3437, 0.9375, 0.3437, 0.875, 0.375, 0.375, 0.375, 0.4375, 0.3437, 0.4375, 0.3437, 0.375, 0.375, 0.8125, 0.375, 0.875, 0.3437, 0.875, 0.3437, 0.8125, 0.375, 0.3125, 0.375, 0.375, 0.3437, 0.375, 0.3437, 0.3125, 0.375, 0.75, 0.375, 0.8125, 0.3437, 0.8125, 0.3437, 0.75, 0.3437, 0.9375, 0.3281, 1.0, 0.3125, 0.9375, 0.3281, 0.0, 0.3437, 0.0625, 0.3125, 0.0625, 0.3437, 0.4375, 0.3437, 0.5, 0.3125, 0.5, 0.3125, 0.4375, 0.3437, 0.875, 0.3437, 0.9375, 0.3125, 0.9375, 0.3125, 0.875, 0.3437, 0.375, 0.3437, 0.4375, 0.3125, 0.4375, 0.3125, 0.375, 0.3437, 0.8125, 0.3437, 0.875, 0.3125, 0.875, 0.3125, 0.8125, 0.3437, 0.3125, 0.3437, 0.375, 0.3125, 0.375, 0.3125, 0.3125, 0.3437, 0.75, 0.3437, 0.8125, 0.3125, 0.8125, 0.3125, 0.75, 0.3437, 0.25, 0.3437, 0.3125, 0.3125, 0.3125, 0.3125, 0.25, 0.3437, 0.6875, 0.3437, 0.75, 0.3125, 0.75, 0.3125, 0.6875, 0.3437, 0.1875, 0.3437, 0.25, 0.3125, 0.25, 0.3125, 0.1875, 0.3437, 0.625, 0.3437, 0.6875, 0.3125, 0.6875, 0.3125, 0.625, 0.3437, 0.125, 0.3437, 0.1875, 0.3125, 0.1875, 0.3125, 0.125, 0.3437, 0.5625, 0.3437, 0.625, 0.3125, 0.625, 0.3125, 0.5625, 0.3437, 0.0625, 0.3437, 0.125, 0.3125, 0.125, 0.3125, 0.0625, 0.3437, 0.5, 0.3437, 0.5625, 0.3125, 0.5625, 0.3125, 0.5, 0.3125, 0.6875, 0.3125, 0.75, 0.2812, 0.75, 0.2812, 0.6875, 0.3125, 0.1875, 0.3125, 0.25, 0.2812, 0.25, 0.2812, 0.1875, 0.3125, 0.625, 0.3125, 0.6875, 0.2812, 0.6875, 0.2812, 0.625, 0.3125, 0.125, 0.3125, 0.1875, 0.2812, 0.1875, 0.2812, 0.125, 0.3125, 0.5625, 0.3125, 0.625, 0.2812, 0.625, 0.2812, 0.5625, 0.3125, 0.0625, 0.3125, 0.125, 0.2812, 0.125, 0.2812, 0.0625, 0.3125, 0.5, 0.3125, 0.5625, 0.2812, 0.5625, 0.2812, 0.5, 0.3125, 0.9375, 0.2969, 1.0, 0.2812, 0.9375, 0.2969, 0.0, 0.3125, 0.0625, 0.2812, 0.0625, 0.3125, 0.4375, 0.3125, 0.5, 0.2812, 0.5, 0.2812, 0.4375, 0.3125, 0.875, 0.3125, 0.9375, 0.2812, 0.9375, 0.2812, 0.875, 0.3125, 0.375, 0.3125, 0.4375, 0.2812, 0.4375, 0.2812, 0.375, 0.3125, 0.8125, 0.3125, 0.875, 0.2812, 0.875, 0.2812, 0.8125, 0.3125, 0.3125, 0.3125, 0.375, 0.2812, 0.375, 0.2812, 0.3125, 0.3125, 0.75, 0.3125, 0.8125, 0.2812, 0.8125, 0.2812, 0.75, 0.3125, 0.25, 0.3125, 0.3125, 0.2812, 0.3125, 0.2812, 0.25, 0.2812, 0.4375, 0.2812, 0.5, 0.25, 0.5, 0.25, 0.4375, 0.2812, 0.875, 0.2812, 0.9375, 0.25, 0.9375, 0.25, 0.875, 0.2812, 0.375, 0.2812, 0.4375, 0.25, 0.4375, 0.25, 0.375, 0.2812, 0.8125, 0.2812, 0.875, 0.25, 0.875, 0.25, 0.8125, 0.2812, 0.3125, 0.2812, 0.375, 0.25, 0.375, 0.25, 0.3125, 0.2812, 0.75, 0.2812, 0.8125, 0.25, 0.8125, 0.25, 0.75, 0.2812, 0.25, 0.2812, 0.3125, 0.25, 0.3125, 0.25, 0.25, 0.2812, 0.6875, 0.2812, 0.75, 0.25, 0.75, 0.25, 0.6875, 0.2812, 0.1875, 0.2812, 0.25, 0.25, 0.25, 0.25, 0.1875, 0.2812, 0.625, 0.2812, 0.6875, 0.25, 0.6875, 0.25, 0.625, 0.2812, 0.125, 0.2812, 0.1875, 0.25, 0.1875, 0.25, 0.125, 0.2812, 0.5625, 0.2812, 0.625, 0.25, 0.625, 0.25, 0.5625, 0.2812, 0.0625, 0.2812, 0.125, 0.25, 0.125, 0.25, 0.0625, 0.2812, 0.5, 0.2812, 0.5625, 0.25, 0.5625, 0.25, 0.5, 0.2812, 0.9375, 0.2656, 1.0, 0.25, 0.9375, 0.2656, 0.0, 0.2812, 0.0625, 0.25, 0.0625, 0.25, 0.1875, 0.25, 0.25, 0.2187, 0.25, 0.2188, 0.1875, 0.25, 0.625, 0.25, 0.6875, 0.2187, 0.6875, 0.2188, 0.625, 0.25, 0.125, 0.25, 0.1875, 0.2188, 0.1875, 0.2188, 0.125, 0.25, 0.5625, 0.25, 0.625, 0.2188, 0.625, 0.2187, 0.5625, 0.25, 0.0625, 0.25, 0.125, 0.2188, 0.125, 0.2188, 0.0625, 0.25, 0.5, 0.25, 0.5625, 0.2187, 0.5625, 0.2187, 0.5, 0.25, 0.9375, 0.2344, 1.0, 0.2188, 0.9375, 0.2344, 0.0, 0.25, 0.0625, 0.2188, 0.0625, 0.25, 0.4375, 0.25, 0.5, 0.2187, 0.5, 0.2187, 0.4375, 0.25, 0.875, 0.25, 0.9375, 0.2188, 0.9375, 0.2188, 0.875, 0.25, 0.375, 0.25, 0.4375, 0.2187, 0.4375, 0.2188, 0.375, 0.25, 0.8125, 0.25, 0.875, 0.2188, 0.875, 0.2188, 0.8125, 0.25, 0.3125, 0.25, 0.375, 0.2188, 0.375, 0.2187, 0.3125, 0.25, 0.75, 0.25, 0.8125, 0.2188, 0.8125, 0.2187, 0.75, 0.25, 0.25, 0.25, 0.3125, 0.2187, 0.3125, 0.2187, 0.25, 0.25, 0.6875, 0.25, 0.75, 0.2187, 0.75, 0.2187, 0.6875, 0.2188, 0.375, 0.2187, 0.4375, 0.1875, 0.4375, 0.1875, 0.375, 0.2188, 0.8125, 0.2188, 0.875, 0.1875, 0.875, 0.1875, 0.8125, 0.2187, 0.3125, 0.2188, 0.375, 0.1875, 0.375, 0.1875, 0.3125, 0.2187, 0.75, 0.2188, 0.8125, 0.1875, 0.8125, 0.1875, 0.75, 0.2187, 0.25, 0.2187, 0.3125, 0.1875, 0.3125, 0.1875, 0.25, 0.2187, 0.6875, 0.2187, 0.75, 0.1875, 0.75, 0.1875, 0.6875, 0.2188, 0.1875, 0.2187, 0.25, 0.1875, 0.25, 0.1875, 0.1875, 0.2188, 0.625, 0.2187, 0.6875, 0.1875, 0.6875, 0.1875, 0.625, 0.2188, 0.125, 0.2188, 0.1875, 0.1875, 0.1875, 0.1875, 0.125, 0.2187, 0.5625, 0.2188, 0.625, 0.1875, 0.625, 0.1875, 0.5625, 0.2188, 0.0625, 0.2188, 0.125, 0.1875, 0.125, 0.1875, 0.0625, 0.2187, 0.5, 0.2187, 0.5625, 0.1875, 0.5625, 0.1875, 0.5, 0.2188, 0.9375, 0.2031, 1.0, 0.1875, 0.9375, 0.2031, 0.0, 0.2188, 0.0625, 0.1875, 0.0625, 0.2187, 0.4375, 0.2187, 0.5, 0.1875, 0.5, 0.1875, 0.4375, 0.2188, 0.875, 0.2188, 0.9375, 0.1875, 0.9375, 0.1875, 0.875, 0.1875, 0.125, 0.1875, 0.1875, 0.1563, 0.1875, 0.1563, 0.125, 0.1875, 0.5625, 0.1875, 0.625, 0.1563, 0.625, 0.1562, 0.5625, 0.1875, 0.0625, 0.1875, 0.125, 0.1563, 0.125, 0.1563, 0.0625, 0.1875, 0.5, 0.1875, 0.5625, 0.1562, 0.5625, 0.1562, 0.5, 0.1875, 0.9375, 0.1719, 1.0, 0.1563, 0.9375, 0.1719, 0.0, 0.1875, 0.0625, 0.1563, 0.0625, 0.1875, 0.4375, 0.1875, 0.5, 0.1562, 0.5, 0.1562, 0.4375, 0.1875, 0.875, 0.1875, 0.9375, 0.1563, 0.9375, 0.1563, 0.875, 0.1875, 0.375, 0.1875, 0.4375, 0.1562, 0.4375, 0.1563, 0.375, 0.1875, 0.8125, 0.1875, 0.875, 0.1563, 0.875, 0.1563, 0.8125, 0.1875, 0.3125, 0.1875, 0.375, 0.1563, 0.375, 0.1562, 0.3125, 0.1875, 0.75, 0.1875, 0.8125, 0.1563, 0.8125, 0.1563, 0.75, 0.1875, 0.25, 0.1875, 0.3125, 0.1562, 0.3125, 0.1563, 0.25, 0.1875, 0.6875, 0.1875, 0.75, 0.1563, 0.75, 0.1562, 0.6875, 0.1875, 0.1875, 0.1875, 0.25, 0.1563, 0.25, 0.1563, 0.1875, 0.1875, 0.625, 0.1875, 0.6875, 0.1562, 0.6875, 0.1563, 0.625, 0.1563, 0.8125, 0.1563, 0.875, 0.125, 0.875, 0.125, 0.8125, 0.1562, 0.3125, 0.1563, 0.375, 0.125, 0.375, 0.125, 0.3125, 0.1563, 0.75, 0.1563, 0.8125, 0.125, 0.8125, 0.125, 0.75, 0.1563, 0.25, 0.1562, 0.3125, 0.125, 0.3125, 0.125, 0.25, 0.1562, 0.6875, 0.1563, 0.75, 0.125, 0.75, 0.125, 0.6875, 0.1563, 0.1875, 0.1563, 0.25, 0.125, 0.25, 0.125, 0.1875, 0.1563, 0.625, 0.1562, 0.6875, 0.125, 0.6875, 0.125, 0.625, 0.1563, 0.125, 0.1563, 0.1875, 0.125, 0.1875, 0.125, 0.125, 0.1562, 0.5625, 0.1563, 0.625, 0.125, 0.625, 0.125, 0.5625, 0.1563, 0.0625, 0.1563, 0.125, 0.125, 0.125, 0.125, 0.0625, 0.1562, 0.5, 0.1562, 0.5625, 0.125, 0.5625, 0.125, 0.5, 0.1563, 0.9375, 0.1406, 1.0, 0.125, 0.9375, 0.1406, 0.0, 0.1563, 0.0625, 0.125, 0.0625, 0.1562, 0.4375, 0.1562, 0.5, 0.125, 0.5, 0.125, 0.4375, 0.1563, 0.875, 0.1563, 0.9375, 0.125, 0.9375, 0.125, 0.875, 0.1563, 0.375, 0.1562, 0.4375, 0.125, 0.4375, 0.125, 0.375, 0.125, 0.5625, 0.125, 0.625, 0.09375, 0.625, 0.09375, 0.5625, 0.125, 0.0625, 0.125, 0.125, 0.09375, 0.125, 0.09375, 0.0625, 0.125, 0.5, 0.125, 0.5625, 0.09375, 0.5625, 0.09375, 0.5, 0.125, 0.9375, 0.1094, 1.0, 0.09375, 0.9375, 0.1094, 0.0, 0.125, 0.0625, 0.09375, 0.0625, 0.125, 0.4375, 0.125, 0.5, 0.09375, 0.5, 0.09375, 0.4375, 0.125, 0.875, 0.125, 0.9375, 0.09375, 0.9375, 0.09375, 0.875, 0.125, 0.375, 0.125, 0.4375, 0.09375, 0.4375, 0.09375, 0.375, 0.125, 0.8125, 0.125, 0.875, 0.09375, 0.875, 0.09375, 0.8125, 0.125, 0.3125, 0.125, 0.375, 0.09375, 0.375, 0.09375, 0.3125, 0.125, 0.75, 0.125, 0.8125, 0.09375, 0.8125, 0.09375, 0.75, 0.125, 0.25, 0.125, 0.3125, 0.09375, 0.3125, 0.09375, 0.25, 0.125, 0.6875, 0.125, 0.75, 0.09375, 0.75, 0.09375, 0.6875, 0.125, 0.1875, 0.125, 0.25, 0.09375, 0.25, 0.09375, 0.1875, 0.125, 0.625, 0.125, 0.6875, 0.09375, 0.6875, 0.09375, 0.625, 0.125, 0.125, 0.125, 0.1875, 0.09375, 0.1875, 0.09375, 0.125, 0.09375, 0.3125, 0.09375, 0.375, 0.0625, 0.375, 0.0625, 0.3125, 0.09375, 0.75, 0.09375, 0.8125, 0.0625, 0.8125, 0.0625, 0.75, 0.09375, 0.25, 0.09375, 0.3125, 0.0625, 0.3125, 0.0625, 0.25, 0.09375, 0.6875, 0.09375, 0.75, 0.0625, 0.75, 0.0625, 0.6875, 0.09375, 0.1875, 0.09375, 0.25, 0.0625, 0.25, 0.0625, 0.1875, 0.09375, 0.625, 0.09375, 0.6875, 0.0625, 0.6875, 0.0625, 0.625, 0.09375, 0.125, 0.09375, 0.1875, 0.0625, 0.1875, 0.0625, 0.125, 0.09375, 0.5625, 0.09375, 0.625, 0.0625, 0.625, 0.0625, 0.5625, 0.09375, 0.0625, 0.09375, 0.125, 0.0625, 0.125, 0.0625, 0.0625, 0.09375, 0.5, 0.09375, 0.5625, 0.0625, 0.5625, 0.0625, 0.5, 0.09375, 0.9375, 0.07813, 1.0, 0.0625, 0.9375, 0.07813, 0.0, 0.09375, 0.0625, 0.0625, 0.0625, 0.09375, 0.4375, 0.09375, 0.5, 0.0625, 0.5, 0.0625, 0.4375, 0.09375, 0.875, 0.09375, 0.9375, 0.0625, 0.9375, 0.0625, 0.875, 0.09375, 0.375, 0.09375, 0.4375, 0.0625, 0.4375, 0.0625, 0.375, 0.09375, 0.8125, 0.09375, 0.875, 0.0625, 0.875, 0.0625, 0.8125, 0.0625, 0.0625, 0.0625, 0.125, 0.03125, 0.125, 0.03125, 0.0625, 0.0625, 0.5, 0.0625, 0.5625, 0.03125, 0.5625, 0.03125, 0.5, 0.0625, 0.9375, 0.04688, 1.0, 0.03125, 0.9375, 0.04688, 0.0, 0.0625, 0.0625, 0.03125, 0.0625, 0.0625, 0.4375, 0.0625, 0.5, 0.03125, 0.5, 0.03125, 0.4375, 0.0625, 0.875, 0.0625, 0.9375, 0.03125, 0.9375, 0.03125, 0.875, 0.0625, 0.375, 0.0625, 0.4375, 0.03125, 0.4375, 0.03125, 0.375, 0.0625, 0.8125, 0.0625, 0.875, 0.03125, 0.875, 0.03125, 0.8125, 0.0625, 0.3125, 0.0625, 0.375, 0.03125, 0.375, 0.03125, 0.3125, 0.0625, 0.75, 0.0625, 0.8125, 0.03125, 0.8125, 0.03125, 0.75, 0.0625, 0.25, 0.0625, 0.3125, 0.03125, 0.3125, 0.03125, 0.25, 0.0625, 0.6875, 0.0625, 0.75, 0.03125, 0.75, 0.03125, 0.6875, 0.0625, 0.1875, 0.0625, 0.25, 0.03125, 0.25, 0.03125, 0.1875, 0.0625, 0.625, 0.0625, 0.6875, 0.03125, 0.6875, 0.03125, 0.625, 0.0625, 0.125, 0.0625, 0.1875, 0.03125, 0.1875, 0.03125, 0.125, 0.0625, 0.5625, 0.0625, 0.625, 0.03125, 0.625, 0.03125, 0.5625, 0.03125, 0.75, 0.03125, 0.8125, 5.96e-08, 0.8125, 0.0, 0.75, 0.03125, 0.25, 0.03125, 0.3125, 0.0, 0.3125, 0.0, 0.25, 0.03125, 0.6875, 0.03125, 0.75, 0.0, 0.75, 0.0, 0.6875, 0.03125, 0.1875, 0.03125, 0.25, 0.0, 0.25, 5.96e-08, 0.1875, 0.03125, 0.625, 0.03125, 0.6875, 0.0, 0.6875, 5.96e-08, 0.625, 0.03125, 0.125, 0.03125, 0.1875, 5.96e-08, 0.1875, 8.941e-08, 0.125, 0.03125, 0.5625, 0.03125, 0.625, 5.96e-08, 0.625, 0.0, 0.5625, 0.03125, 0.0625, 0.03125, 0.125, 8.941e-08, 0.125, 2.384e-07, 0.0625, 0.03125, 0.5, 0.03125, 0.5625, 0.0, 0.5625, 0.0, 0.5, 0.03125, 0.9375, 0.01563, 1.0, 2.384e-07, 0.9375, 0.01563, 0.0, 0.03125, 0.0625, 2.384e-07, 0.0625, 0.03125, 0.4375, 0.03125, 0.5, 0.0, 0.5, 0.0, 0.4375, 0.03125, 0.875, 0.03125, 0.9375, 2.384e-07, 0.9375, 8.941e-08, 0.875, 0.03125, 0.375, 0.03125, 0.4375, 0.0, 0.4375, 5.96e-08, 0.375, 0.03125, 0.8125, 0.03125, 0.875, 8.941e-08, 0.875, 5.96e-08, 0.8125, 0.03125, 0.3125, 0.03125, 0.375, 5.96e-08, 0.375, 0.0, 0.3125, 1.0, 0.5, 1.0, 0.5625, 0.9688, 0.5625, 0.9688, 0.5, 1.0, 0.9375, 0.9844, 1.0, 0.9688, 0.9375, 0.9844, 0.0, 1.0, 0.0625, 0.9688, 0.0625, 1.0, 0.4375, 1.0, 0.5, 0.9688, 0.5, 0.9688, 0.4375, 1.0, 0.875, 1.0, 0.9375, 0.9688, 0.9375, 0.9688, 0.875, 1.0, 0.375, 1.0, 0.4375, 0.9688, 0.4375, 0.9688, 0.375, 1.0, 0.8125, 1.0, 0.875, 0.9688, 0.875, 0.9688, 0.8125, 1.0, 0.3125, 1.0, 0.375, 0.9688, 0.375, 0.9688, 0.3125, 1.0, 0.75, 1.0, 0.8125, 0.9688, 0.8125, 0.9688, 0.75, 1.0, 0.25, 1.0, 0.3125, 0.9688, 0.3125, 0.9688, 0.25, 1.0, 0.6875, 1.0, 0.75, 0.9688, 0.75, 0.9688, 0.6875, 1.0, 0.1875, 1.0, 0.25, 0.9688, 0.25, 0.9688, 0.1875, 1.0, 0.625, 1.0, 0.6875, 0.9688, 0.6875, 0.9688, 0.625, 1.0, 0.125, 1.0, 0.1875, 0.9688, 0.1875, 0.9688, 0.125, 1.0, 0.5625, 1.0, 0.625, 0.9688, 0.625, 0.9688, 0.5625, 1.0, 0.0625, 1.0, 0.125, 0.9688, 0.125, 0.9688, 0.0625, 0.9688, 0.25, 0.9688, 0.3125, 0.9375, 0.3125, 0.9375, 0.25, 0.9688, 0.6875, 0.9688, 0.75, 0.9375, 0.75, 0.9375, 0.6875, 0.9688, 0.1875, 0.9688, 0.25, 0.9375, 0.25, 0.9375, 0.1875, 0.9688, 0.625, 0.9688, 0.6875, 0.9375, 0.6875, 0.9375, 0.625, 0.9688, 0.125, 0.9688, 0.1875, 0.9375, 0.1875, 0.9375, 0.125, 0.9688, 0.5625, 0.9688, 0.625, 0.9375, 0.625, 0.9375, 0.5625, 0.9688, 0.0625, 0.9688, 0.125, 0.9375, 0.125, 0.9375, 0.0625, 0.9688, 0.5, 0.9688, 0.5625, 0.9375, 0.5625, 0.9375, 0.5, 0.9688, 0.9375, 0.9531, 1.0, 0.9375, 0.9375, 0.9531, 0.0, 0.9688, 0.0625, 0.9375, 0.0625, 0.9688, 0.4375, 0.9688, 0.5, 0.9375, 0.5, 0.9375, 0.4375, 0.9688, 0.875, 0.9688, 0.9375, 0.9375, 0.9375, 0.9375, 0.875, 0.9688, 0.375, 0.9688, 0.4375, 0.9375, 0.4375, 0.9375, 0.375, 0.9688, 0.8125, 0.9688, 0.875, 0.9375, 0.875, 0.9375, 0.8125, 0.9688, 0.3125, 0.9688, 0.375, 0.9375, 0.375, 0.9375, 0.3125, 0.9688, 0.75, 0.9688, 0.8125, 0.9375, 0.8125, 0.9375, 0.75, 0.9219, 0.0, 0.9375, 0.0625, 0.9063, 0.0625, 0.9375, 0.4375, 0.9375, 0.5, 0.9062, 0.5, 0.9062, 0.4375, 0.9375, 0.875, 0.9375, 0.9375, 0.9063, 0.9375, 0.9063, 0.875, 0.9375, 0.375, 0.9375, 0.4375, 0.9062, 0.4375, 0.9062, 0.375, 0.9375, 0.8125, 0.9375, 0.875, 0.9063, 0.875, 0.9062, 0.8125, 0.9375, 0.3125, 0.9375, 0.375, 0.9062, 0.375, 0.9062, 0.3125, 0.9375, 0.75, 0.9375, 0.8125, 0.9062, 0.8125, 0.9062, 0.75, 0.9375, 0.25, 0.9375, 0.3125, 0.9062, 0.3125, 0.9062, 0.25, 0.9375, 0.6875, 0.9375, 0.75, 0.9062, 0.75, 0.9062, 0.6875, 0.9375, 0.1875, 0.9375, 0.25, 0.9062, 0.25, 0.9062, 0.1875, 0.9375, 0.625, 0.9375, 0.6875, 0.9062, 0.6875, 0.9062, 0.625, 0.9375, 0.125, 0.9375, 0.1875, 0.9062, 0.1875, 0.9063, 0.125, 0.9375, 0.5625, 0.9375, 0.625, 0.9062, 0.625, 0.9062, 0.5625, 0.9375, 0.0625, 0.9375, 0.125, 0.9063, 0.125, 0.9063, 0.0625, 0.9375, 0.5, 0.9375, 0.5625, 0.9062, 0.5625, 0.9062, 0.5, 0.9375, 0.9375, 0.9219, 1.0, 0.9063, 0.9375, 0.9062, 0.1875, 0.9062, 0.25, 0.875, 0.25, 0.875, 0.1875, 0.9062, 0.625, 0.9062, 0.6875, 0.875, 0.6875, 0.875, 0.625, 0.9063, 0.125, 0.9062, 0.1875, 0.875, 0.1875, 0.875, 0.125, 0.9062, 0.5625, 0.9062, 0.625, 0.875, 0.625, 0.875, 0.5625, 0.9063, 0.0625, 0.9063, 0.125, 0.875, 0.125, 0.875, 0.0625, 0.9062, 0.5, 0.9062, 0.5625, 0.875, 0.5625, 0.875, 0.5, 0.9063, 0.9375, 0.8906, 1.0, 0.875, 0.9375, 0.8906, 0.0, 0.9063, 0.0625, 0.875, 0.0625, 0.9062, 0.4375, 0.9062, 0.5, 0.875, 0.5, 0.875, 0.4375, 0.9063, 0.875, 0.9063, 0.9375, 0.875, 0.9375, 0.875, 0.875, 0.9062, 0.375, 0.9062, 0.4375, 0.875, 0.4375, 0.875, 0.375, 0.9062, 0.8125, 0.9063, 0.875, 0.875, 0.875, 0.875, 0.8125, 0.9062, 0.3125, 0.9062, 0.375, 0.875, 0.375, 0.875, 0.3125, 0.9062, 0.75, 0.9062, 0.8125, 0.875, 0.8125, 0.875, 0.75, 0.9062, 0.25, 0.9062, 0.3125, 0.875, 0.3125, 0.875, 0.25, 0.9062, 0.6875, 0.9062, 0.75, 0.875, 0.75, 0.875, 0.6875, 0.875, 0.875, 0.875, 0.9375, 0.8438, 0.9375, 0.8438, 0.875, 0.875, 0.375, 0.875, 0.4375, 0.8438, 0.4375, 0.8438, 0.375, 0.875, 0.8125, 0.875, 0.875, 0.8438, 0.875, 0.8438, 0.8125, 0.875, 0.3125, 0.875, 0.375, 0.8438, 0.375, 0.8438, 0.3125, 0.875, 0.75, 0.875, 0.8125, 0.8438, 0.8125, 0.8438, 0.75, 0.875, 0.25, 0.875, 0.3125, 0.8438, 0.3125, 0.8438, 0.25, 0.875, 0.6875, 0.875, 0.75, 0.8438, 0.75, 0.8438, 0.6875, 0.875, 0.1875, 0.875, 0.25, 0.8438, 0.25, 0.8438, 0.1875, 0.875, 0.625, 0.875, 0.6875, 0.8438, 0.6875, 0.8438, 0.625, 0.875, 0.125, 0.875, 0.1875, 0.8438, 0.1875, 0.8438, 0.125, 0.875, 0.5625, 0.875, 0.625, 0.8438, 0.625, 0.8438, 0.5625, 0.875, 0.0625, 0.875, 0.125, 0.8438, 0.125, 0.8438, 0.0625, 0.875, 0.5, 0.875, 0.5625, 0.8438, 0.5625, 0.8438, 0.5, 0.875, 0.9375, 0.8594, 1.0, 0.8438, 0.9375, 0.8594, 0.0, 0.875, 0.0625, 0.8438, 0.0625, 0.875, 0.4375, 0.875, 0.5, 0.8438, 0.5, 0.8438, 0.4375, 0.8438, 0.625, 0.8438, 0.6875, 0.8125, 0.6875, 0.8125, 0.625, 0.8438, 0.125, 0.8438, 0.1875, 0.8125, 0.1875, 0.8125, 0.125, 0.8438, 0.5625, 0.8438, 0.625, 0.8125, 0.625, 0.8125, 0.5625, 0.8438, 0.0625, 0.8438, 0.125, 0.8125, 0.125, 0.8125, 0.0625, 0.8438, 0.5, 0.8438, 0.5625, 0.8125, 0.5625, 0.8125, 0.5, 0.8438, 0.9375, 0.8281, 1.0, 0.8125, 0.9375, 0.8281, 0.0, 0.8438, 0.0625, 0.8125, 0.0625, 0.8438, 0.4375, 0.8438, 0.5, 0.8125, 0.5, 0.8125, 0.4375, 0.8438, 0.875, 0.8438, 0.9375, 0.8125, 0.9375, 0.8125, 0.875, 0.8438, 0.375, 0.8438, 0.4375, 0.8125, 0.4375, 0.8125, 0.375, 0.8438, 0.8125, 0.8438, 0.875, 0.8125, 0.875, 0.8125, 0.8125, 0.8438, 0.3125, 0.8438, 0.375, 0.8125, 0.375, 0.8125, 0.3125, 0.8438, 0.75, 0.8438, 0.8125, 0.8125, 0.8125, 0.8125, 0.75, 0.8438, 0.25, 0.8438, 0.3125, 0.8125, 0.3125, 0.8125, 0.25, 0.8438, 0.6875, 0.8438, 0.75, 0.8125, 0.75, 0.8125, 0.6875, 0.8438, 0.1875, 0.8438, 0.25, 0.8125, 0.25, 0.8125, 0.1875, 0.8125, 0.375, 0.8125, 0.4375, 0.7812, 0.4375, 0.7812, 0.375, 0.8125, 0.8125, 0.8125, 0.875, 0.7812, 0.875, 0.7812, 0.8125, 0.8125, 0.3125, 0.8125, 0.375, 0.7812, 0.375, 0.7812, 0.3125, 0.8125, 0.75, 0.8125, 0.8125, 0.7812, 0.8125, 0.7812, 0.75, 0.8125, 0.25, 0.8125, 0.3125, 0.7812, 0.3125, 0.7812, 0.25, 0.8125, 0.6875, 0.8125, 0.75, 0.7812, 0.75, 0.7812, 0.6875, 0.8125, 0.1875, 0.8125, 0.25, 0.7812, 0.25, 0.7812, 0.1875, 0.8125, 0.625, 0.8125, 0.6875, 0.7812, 0.6875, 0.7812, 0.625, 0.8125, 0.125, 0.8125, 0.1875, 0.7812, 0.1875, 0.7812, 0.125, 0.8125, 0.5625, 0.8125, 0.625, 0.7812, 0.625, 0.7812, 0.5625, 0.8125, 0.0625, 0.8125, 0.125, 0.7812, 0.125, 0.7812, 0.0625, 0.8125, 0.5, 0.8125, 0.5625, 0.7812, 0.5625, 0.7812, 0.5, 0.8125, 0.9375, 0.7969, 1.0, 0.7812, 0.9375, 0.7969, 0.0, 0.8125, 0.0625, 0.7812, 0.0625, 0.8125, 0.4375, 0.8125, 0.5, 0.7812, 0.5, 0.7812, 0.4375, 0.8125, 0.875, 0.8125, 0.9375, 0.7812, 0.9375, 0.7812, 0.875, 0.7812, 0.125, 0.7812, 0.1875, 0.75, 0.1875, 0.75, 0.125, 0.7812, 0.5625, 0.7812, 0.625, 0.75, 0.625, 0.75, 0.5625, 0.7812, 0.0625, 0.7812, 0.125, 0.75, 0.125, 0.75, 0.0625, 0.7812, 0.5, 0.7812, 0.5625, 0.75, 0.5625, 0.75, 0.5, 0.7812, 0.9375, 0.7656, 1.0, 0.75, 0.9375, 0.7656, 0.0, 0.7812, 0.0625, 0.75, 0.0625, 0.7812, 0.4375, 0.7812, 0.5, 0.75, 0.5, 0.75, 0.4375, 0.7812, 0.875, 0.7812, 0.9375, 0.75, 0.9375, 0.75, 0.875, 0.7812, 0.375, 0.7812, 0.4375, 0.75, 0.4375, 0.75, 0.375, 0.7812, 0.8125, 0.7812, 0.875, 0.75, 0.875, 0.75, 0.8125, 0.7812, 0.3125, 0.7812, 0.375, 0.75, 0.375, 0.75, 0.3125, 0.7812, 0.75, 0.7812, 0.8125, 0.75, 0.8125, 0.75, 0.75, 0.7812, 0.25, 0.7812, 0.3125, 0.75, 0.3125, 0.75, 0.25, 0.7812, 0.6875, 0.7812, 0.75, 0.75, 0.75, 0.75, 0.6875, 0.7812, 0.1875, 0.7812, 0.25, 0.75, 0.25, 0.75, 0.1875, 0.7812, 0.625, 0.7812, 0.6875, 0.75, 0.6875, 0.75, 0.625, 0.7314, 0.0006982, 0.7314, 0.9451, 0.715, 0.9437, 0.8922, 0.0006982, 0.8922, 0.9451, 0.8757, 0.9437, 0.07073, 0.0006982, 0.07073, 0.9451, 0.05427, 0.9437, 0.6957, 0.0006982, 0.6957, 0.9451, 0.6793, 0.9437, 0.9993, 0.0006982, 0.9993, 0.9451, 0.9828, 0.9437, 0.5886, 0.0006982, 0.5886, 0.9451, 0.5721, 0.9437, 0.05287, 0.0006982, 0.05287, 0.9451, 0.03641, 0.9437, 0.4457, 0.0006982, 0.4457, 0.9451, 0.4293, 0.9437, 0.1243, 0.0006982, 0.1243, 0.9451, 0.1078, 0.9437, 0.4993, 0.0006982, 0.4993, 0.9451, 0.4828, 0.9437, 0.16, 0.0006982, 0.16, 0.9451, 0.1436, 0.9437, 0.5707, 0.0006982, 0.5707, 0.9451, 0.5543, 0.9437, 0.8564, 0.0006982, 0.8564, 0.9451, 0.84, 0.9437, 0.8743, 0.0006982, 0.8743, 0.9451, 0.8578, 0.9437, 0.6422, 0.0006982, 0.6422, 0.9451, 0.6257, 0.9437, 0.3922, 0.0006982, 0.3922, 0.9451, 0.3757, 0.9437, 0.2672, 0.0006982, 0.2672, 0.9451, 0.2507, 0.9437, 0.6064, 0.0006982, 0.6064, 0.9451, 0.59, 0.9437, 0.3207, 0.0006982, 0.3207, 0.9451, 0.3043, 0.9437, 0.3029, 0.0006982, 0.3029, 0.9451, 0.2864, 0.9437, 0.7493, 0.0006982, 0.7493, 0.9451, 0.7328, 0.9437, 0.535, 0.0006982, 0.535, 0.9451, 0.5186, 0.9437, 0.5172, 0.0006982, 0.5172, 0.9451, 0.5007, 0.9437, 0.4636, 0.0006982, 0.4636, 0.9451, 0.4471, 0.9437, 0.9457, 0.0006982, 0.9457, 0.9451, 0.9293, 0.9437, 0.5529, 0.0006982, 0.5529, 0.9451, 0.5364, 0.9437, 0.6243, 0.0006982, 0.6243, 0.9451, 0.6078, 0.9437, 0.8029, 0.0006982, 0.8029, 0.9451, 0.7864, 0.9437, 0.3386, 0.0006982, 0.3386, 0.9451, 0.3221, 0.9437, 0.4814, 0.0006982, 0.4814, 0.9451, 0.465, 0.9437, 0.08859, 0.0006982, 0.08859, 0.9451, 0.07213, 0.9437, 0.6779, 0.0006982, 0.6779, 0.9451, 0.6614, 0.9437, 0.9279, 0.0006982, 0.9279, 0.9451, 0.9114, 0.9437, 0.1422, 0.0006982, 0.1422, 0.9451, 0.1257, 0.9437, 0.2136, 0.0006982, 0.2136, 0.9451, 0.1971, 0.9437, 0.3564, 0.0006982, 0.3564, 0.9451, 0.34, 0.9437, 0.285, 0.0006982, 0.285, 0.9451, 0.2686, 0.9437, 0.4279, 0.0006982, 0.4279, 0.9451, 0.4114, 0.9437, 0.2314, 0.0006982, 0.2314, 0.9451, 0.215, 0.9437, 0.41, 0.0006982, 0.41, 0.9451, 0.3936, 0.9437, 0.1064, 0.0006982, 0.1064, 0.9451, 0.08998, 0.9437, 0.2493, 0.0006982, 0.2493, 0.9451, 0.2328, 0.9437, 0.9814, 0.0006982, 0.9814, 0.9451, 0.965, 0.9437, 0.3743, 0.0006982, 0.3743, 0.9451, 0.3578, 0.9437, 0.785, 0.0006982, 0.785, 0.9451, 0.7686, 0.9437, 0.7672, 0.0006982, 0.7672, 0.9451, 0.7507, 0.9437, 0.91, 0.0006982, 0.91, 0.9451, 0.8936, 0.9437, 0.1779, 0.0006982, 0.1779, 0.9451, 0.1614, 0.9437, 0.8207, 0.0006982, 0.8207, 0.9451, 0.8043, 0.9437, 0.1957, 0.0006982, 0.1957, 0.9451, 0.1793, 0.9437, 0.9636, 0.0006982, 0.9636, 0.9451, 0.9471, 0.9437, 0.8386, 0.0006982, 0.8386, 0.9451, 0.8221, 0.9437, 0.03502, 0.0006982, 0.03502, 0.9451, 0.01856, 0.9437, 0.7136, 0.0006982, 0.7136, 0.9451, 0.6971, 0.9437, 0.01716, 0.0006982, 0.01716, 0.9451, 0.0006982, 0.9437, 0.66, 0.0006982, 0.66, 0.9451, 0.6436, 0.9437, 0.5886, 0.0006982, 0.5886, 0.9451, 0.5721, 0.9437, 0.4993, 0.0006982, 0.4993, 0.9451, 0.4828, 0.9437, 0.8743, 0.0006982, 0.8743, 0.9451, 0.8578, 0.9437, 0.6064, 0.0006982, 0.6064, 0.9451, 0.59, 0.9437, 0.535, 0.0006982, 0.535, 0.9451, 0.5186, 0.9437, 0.5529, 0.0006982, 0.5529, 0.9451, 0.5364, 0.9437, 0.5886, 0.0006982, 0.5886, 0.9451, 0.5721, 0.9437, 0.4993, 0.0006982, 0.4993, 0.9451, 0.4828, 0.9437, 0.8743, 0.0006982, 0.8743, 0.9451, 0.8578, 0.9437, 0.6064, 0.0006982, 0.6064, 0.9451, 0.59, 0.9437, 0.535, 0.0006982, 0.535, 0.9451, 0.5186, 0.9437, 0.5529, 0.0006982, 0.5529, 0.9451, 0.5364, 0.9437, 0.5886, 0.0006982, 0.5886, 0.9451, 0.5721, 0.9437, 0.4993, 0.0006982, 0.4993, 0.9451, 0.4828, 0.9437, 0.8743, 0.0006982, 0.8743, 0.9451, 0.8578, 0.9437, 0.6064, 0.0006982, 0.6064, 0.9451, 0.59, 0.9437, 0.535, 0.0006982, 0.535, 0.9451, 0.5186, 0.9437, 0.5529, 0.0006982, 0.5529, 0.9451, 0.5364, 0.9437, 0.5886, 0.0006982, 0.5886, 0.9451, 0.5721, 0.9437, 0.4993, 0.0006982, 0.4993, 0.9451, 0.4828, 0.9437, 0.8743, 0.0006982, 0.8743, 0.9451, 0.8578, 0.9437, 0.6064, 0.0006982, 0.6064, 0.9451, 0.59, 0.9437, 0.535, 0.0006982, 0.535, 0.9451, 0.5186, 0.9437, 0.5529, 0.0006982, 0.5529, 0.9451, 0.5364, 0.9437, 0.5886, 0.0006982, 0.5886, 0.9451, 0.5721, 0.9437, 0.8743, 0.0006982, 0.8743, 0.9451, 0.8578, 0.9437, 0.6064, 0.0006982, 0.6064, 0.9451, 0.59, 0.9437, 0.535, 0.0006982, 0.535, 0.9451, 0.5186, 0.9437, 0.5529, 0.0006982, 0.5529, 0.9451, 0.5364, 0.9437, 0.535, 0.0006982, 0.535, 0.9451, 0.5186, 0.9437, 0.5529, 0.0006982, 0.5529, 0.9451, 0.5364, 0.9437, 0.4993, 0.0006982, 0.4993, 0.9451, 0.4828, 0.9437, 0.8743, 0.0006982, 0.8743, 0.9451, 0.8578, 0.9437, 0.6064, 0.0006982, 0.6064, 0.9451, 0.59, 0.9437, 0.535, 0.0006982, 0.535, 0.9451, 0.5186, 0.9437, 0.5529, 0.0006982, 0.5529, 0.9451, 0.5364, 0.9437, 0.5886, 0.0006982, 0.5886, 0.9451, 0.5721, 0.9437, 0.4993, 0.0006982, 0.4993, 0.9451, 0.4828, 0.9437, 0.8743, 0.0006982, 0.8743, 0.9451, 0.8578, 0.9437, 0.6064, 0.0006982, 0.6064, 0.9451, 0.59, 0.9437, 0.535, 0.0006982, 0.535, 0.9451, 0.5186, 0.9437, 0.5529, 0.0006982, 0.5529, 0.9451, 0.5364, 0.9437])
me_sphere.materials.append(mat_material_001)
me_sphere.use_remesh_fix_poles = True
me_sphere.use_remesh_preserve_attributes = False
me_sphere.use_mirror_vertex_groups = False
me_sphere.update()
arm_armature = bpy.data.armatures.new('Armature')  # bones are not reproduced

# ---- objects
ob_sphere = bpy.data.objects.new('Sphere', me_sphere)
ob_armature = bpy.data.objects.new('Armature', arm_armature)

# ---- transforms, parenting, visibility, modifiers, constraints
ob_sphere.parent = ob_armature
ob_sphere.location = (0.0, 0.0, 0.0)
ob_sphere.lineart.crease_threshold = 0.0
_vg = ob_sphere.vertex_groups.new(name='Bone')
for _i, _w in zip([0, 1, 9, 10, 11, 23, 24, 25, 26, 37, 38, 39, 40, 41, 42, 52, 53, 54, 55, 56, 57, 66, 67, 68, 69, 70, 71, 72, 73, 74, 80, 81, 82, 83, 84, 85, 86, 87, 88, 89, 90, 91, 92, 93, 94, 95, 96, 97, 98, 99, 100, 101, 102, 103, 104, 105, 106, 107, 108, 109, 110, 111, 112, 113, 114, 115, 116, 117, 118, 119, 120, 121, 122, 123, 124, 125, 126, 127, 128, 129, 130, 131, 132, 133, 134, 135, 136, 137, 138, 139, 140, 141, 142, 143, 144, 145, 146, 147, 148, 149, 150, 151, 152, 153, 154, 155, 156, 157, 158, 159, 160, 161, 162, 163, 164, 165, 166, 167, 168, 169, 170, 171, 172, 173, 174, 175, 176, 177, 178, 179, 180, 181, 182, 183, 184, 185, 186, 187, 188, 189, 190, 191, 192, 193, 194, 195, 196, 197, 198, 199, 200, 201, 202, 203, 204, 205, 206, 207, 208, 209, 210, 211, 212, 213, 214, 215, 216, 217, 218, 219, 220, 221, 222, 223, 224, 225, 226, 227, 228, 229, 230, 231, 232, 233, 234, 235, 236, 237, 238, 239, 240, 241, 242, 243, 244, 245, 246, 247, 248, 249, 250, 251, 252, 253, 254, 255, 256, 257, 258, 259, 260, 261, 262, 263, 264, 265, 266, 267, 268, 269, 270, 271, 272, 273, 274, 275, 276, 277, 278, 279, 280, 281, 282, 283, 284, 285, 286, 287, 288, 289, 290, 291, 292, 293, 294, 295, 296, 297, 298, 299, 300, 301, 302, 303, 304, 305, 306, 307, 308, 309, 310, 311, 312, 313, 314, 315, 316, 317, 318, 319, 320, 321, 322, 323, 324, 325, 326, 327, 328, 329, 330, 331, 332, 333, 334, 335, 336, 337, 338, 339, 340, 341, 342, 343, 344, 345, 346, 347, 348, 349, 350, 351, 352, 353, 354, 355, 356, 357, 358, 359, 360, 361, 362, 363, 364, 365, 366, 367, 368, 369, 370, 371, 372, 373, 374, 375, 376, 377, 378, 379, 380, 381, 382, 383, 384, 385, 386, 387, 388, 389, 390, 391, 392, 393, 394, 395, 396, 397, 398, 399, 400, 401, 402, 403, 404, 405, 406, 412, 413, 414, 415, 416, 417, 418, 419, 428, 429, 430, 431, 432, 433, 444, 445, 446, 447, 448, 459, 460, 461, 462, 463, 474, 475, 476, 480, 481, 646, 647, 648, 649, 650, 651, 652, 653, 654, 655, 656, 657, 658, 659, 660, 661, 662, 663, 664, 665, 666, 667, 668, 669, 670, 671, 672, 673, 674, 675, 676, 677, 678, 679, 680, 681, 682, 683, 684, 685, 686, 687, 688, 689, 690, 691, 692, 693, 694, 695, 696, 697, 698, 699, 700, 701, 702, 703, 704, 705, 706, 707, 708, 709, 710, 711, 712, 713, 714, 715, 716, 717], [0.722, 0.3496, 0.06418, 0.7195, 0.3348, 0.7223, 0.8582, 0.7207, 0.3655, 0.05836, 0.7457, 0.8631, 0.7228, 0.4348, 0.01976, 0.2138, 0.7865, 0.8719, 0.7271, 0.5261, 0.1905, 0.04718, 0.4856, 0.8286, 0.8822, 0.735, 0.6135, 0.4122, 0.2303, 0.08358, 0.1966, 0.4203, 0.7767, 0.8546, 0.8935, 0.7519, 0.6951, 0.6387, 0.5747, 0.4064, 0.2434, 0.816, 0.8654, 0.8762, 0.862, 0.8555, 0.8816, 0.8955, 0.8805, 0.9054, 0.778, 0.7463, 0.7818, 0.8103, 0.8128, 0.8196, 0.833, 0.884, 0.8941, 0.8833, 0.878, 0.8926, 0.9038, 0.9062, 0.9171, 0.8028, 0.8029, 0.8333, 0.8631, 0.8876, 0.913, 0.9277, 0.9401, 0.9416, 0.936, 0.9314, 0.9302, 0.9291, 0.9278, 0.9279, 0.8236, 0.8424, 0.8724, 0.9006, 0.9248, 0.9457, 0.9599, 0.9674, 0.968, 0.9642, 0.9594, 0.9547, 0.9497, 0.944, 0.9369, 0.8409, 0.8702, 0.9006, 0.9269, 0.9489, 0.9663, 0.9776, 0.9827, 0.9829, 0.98, 0.9757, 0.9705, 0.9641, 0.9558, 0.9442, 0.8551, 0.8906, 0.921, 0.9453, 0.9649, 0.9791, 0.9876, 0.991, 0.9907, 0.9884, 0.9849, 0.9803, 0.9739, 0.9645, 0.9501, 0.8664, 0.9056, 0.9355, 0.9582, 0.9754, 0.9869, 0.993, 0.9949, 0.9941, 0.992, 0.9899, 0.9861, 0.9804, 0.9709, 0.9547, 0.8753, 0.9165, 0.9456, 0.9669, 0.982, 0.9913, 0.9956, 0.9963, 0.9951, 0.9948, 0.9921, 0.9894, 0.9846, 0.9755, 0.9583, 0.9281, 0.8819, 0.9241, 0.9523, 0.9724, 0.986, 0.9937, 0.9966, 0.9967, 0.9954, 0.9951, 0.9931, 0.9911, 0.987, 0.9785, 0.9608, 0.8863, 0.9287, 0.9563, 0.9755, 0.9881, 0.9948, 0.997, 0.9968, 0.9955, 0.9952, 0.9935, 0.9919, 0.9883, 0.9801, 0.9623, 0.8886, 0.9309, 0.958, 0.9767, 0.9888, 0.9951, 0.9971, 0.9968, 0.9955, 0.9952, 0.9936, 0.992, 0.9886, 0.9806, 0.9627, 0.8889, 0.9308, 0.9577, 0.9763, 0.9884, 0.9949, 0.9971, 0.9968, 0.9955, 0.9952, 0.9934, 0.9917, 0.9881, 0.9799, 0.962, 0.8872, 0.9285, 0.9553, 0.9741, 0.9868, 0.994, 0.9967, 0.9967, 0.9953, 0.995, 0.9928, 0.9907, 0.9866, 0.9779, 0.9601, 0.8837, 0.924, 0.9509, 0.9701, 0.9836, 0.9919, 0.9957, 0.9963, 0.9947, 0.9947, 0.9916, 0.9887, 0.9837, 0.9745, 0.9571, 0.8196, 0.8783, 0.9171, 0.9442, 0.9639, 0.9784, 0.9881, 0.9934, 0.9949, 0.9939, 0.9918, 0.9889, 0.9849, 0.979, 0.9691, 0.9527, 0.8712, 0.9076, 0.9346, 0.9549, 0.9705, 0.9816, 0.9883, 0.9909, 0.9902, 0.9872, 0.9831, 0.9779, 0.9712, 0.9615, 0.9472, 0.8621, 0.8953, 0.9216, 0.9424, 0.9587, 0.9708, 0.9788, 0.9826, 0.9817, 0.9775, 0.9717, 0.9656, 0.9589, 0.9508, 0.9403, 0.8509, 0.8796, 0.9043, 0.9252, 0.9414, 0.9532, 0.961, 0.9668, 0.966, 0.9598, 0.9515, 0.9445, 0.9395, 0.936, 0.9321, 0.8374, 0.8595, 0.8814, 0.9014, 0.916, 0.9239, 0.9254, 0.938, 0.9391, 0.9306, 0.918, 0.9101, 0.9091, 0.9149, 0.922, 0.821, 0.8344, 0.8511, 0.8685, 0.8652, 0.8063, 0.8159, 0.8729, 0.8899, 0.8814, 0.8637, 0.8569, 0.8634, 0.8854, 0.9092, 0.8022, 0.8027, 0.722, 0.6188, 0.3783, 0.2529, 0.7942, 0.8539, 0.8729, 0.8651, 0.8449, 0.8396, 0.8501, 0.8515, 0.8948, 0.7817, 0.6973, 0.3907, 0.1553, 0.05254, 0.2339, 0.4645, 0.7236, 0.8225, 0.8813, 0.7618, 0.5304, 0.1388, 0.0708, 0.5133, 0.8055, 0.8705, 0.7437, 0.4149, 0.2363, 0.7845, 0.863, 0.7319, 0.3484, 0.07141, 0.7477, 0.8586, 0.7251, 0.3258, 0.009574, 0.7233, 0.8564, 0.7259, 0.8563, 1.001, 1.002, 1.002, 1.0, 1.001, 1.001, 0.9999, 0.9998, 0.9998, 0.9999, 0.9998, 0.9998, 1.0, 1.001, 1.001, 0.9999, 0.9998, 0.9998, 1.0, 1.001, 1.001, 1.0, 1.001, 1.001, 0.9999, 0.9998, 0.9998, 0.9999, 0.9998, 0.9998, 1.001, 1.002, 1.002, 0.9999, 0.9998, 0.9998, 0.9993, 0.9987, 0.9987, 1.001, 1.002, 1.002, 0.9999, 0.9998, 0.9998, 0.9999, 0.9998, 0.9998, 1.0, 1.001, 1.001, 0.9999, 0.9998, 0.9998, 1.001, 1.002, 1.002, 0.9994, 0.9988, 0.9988, 1.001, 1.002, 1.002, 1.001, 1.002, 1.002, 1.0, 1.001, 1.001, 1.0, 1.001, 1.001]): _vg.add([_i], _w, 'REPLACE')
_vg = ob_sphere.vertex_groups.new(name='Bone.001')
for _i, _w in zip([0, 1, 2, 3, 4, 5, 6, 7, 8, 9, 10, 11, 12, 13, 14, 15, 16, 17, 18, 19, 20, 21, 22, 23, 24, 25, 26, 27, 28, 29, 30, 31, 32, 33, 34, 35, 36, 37, 38, 39, 40, 41, 42, 43, 44, 45, 46, 47, 48, 49, 50, 51, 52, 53, 54, 55, 56, 57, 58, 59, 60, 61, 62, 63, 64, 65, 66, 67, 68, 69, 70, 71, 72, 73, 74, 75, 76, 77, 78, 79, 80, 81, 82, 83, 84, 85, 86, 87, 88, 89, 90, 91, 92, 93, 94, 95, 96, 97, 98, 99, 100, 101, 102, 103, 104, 105, 106, 107, 108, 109, 110, 111, 112, 113, 114, 115, 116, 117, 118, 119, 120, 121, 122, 123, 124, 125, 126, 127, 128, 129, 130, 131, 132, 133, 134, 135, 136, 137, 138, 139, 140, 141, 142, 143, 144, 145, 146, 147, 148, 149, 150, 151, 152, 153, 154, 155, 156, 157, 158, 159, 160, 161, 162, 163, 164, 166, 167, 168, 169, 170, 171, 172, 173, 174, 175, 176, 177, 178, 181, 182, 183, 184, 185, 188, 189, 190, 191, 192, 193, 196, 197, 198, 199, 204, 205, 206, 207, 208, 209, 220, 221, 222, 223, 235, 236, 237, 238, 250, 251, 252, 253, 265, 266, 267, 268, 269, 280, 281, 282, 283, 284, 294, 295, 296, 297, 298, 299, 300, 310, 311, 312, 313, 314, 315, 316, 324, 325, 326, 327, 328, 329, 330, 331, 332, 337, 338, 339, 340, 341, 342, 343, 344, 345, 346, 347, 348, 349, 350, 351, 352, 353, 354, 355, 356, 357, 358, 359, 360, 361, 362, 363, 364, 365, 366, 367, 368, 369, 370, 371, 372, 373, 374, 375, 376, 377, 378, 379, 380, 381, 382, 383, 384, 385, 386, 387, 388, 389, 390, 391, 392, 393, 394, 395, 396, 397, 398, 399, 400, 401, 402, 403, 404, 405, 406, 407, 408, 409, 410, 411, 412, 413, 414, 415, 416, 417, 418, 419, 420, 421, 422, 423, 424, 425, 426, 427, 428, 429, 430, 431, 432, 433, 434, 435, 436, 437, 438, 439, 440, 441, 442, 443, 444, 445, 446, 447, 448, 449, 450, 451, 452, 453, 454, 455, 456, 457, 458, 459, 460, 461, 462, 463, 464, 465, 466, 467, 468, 469, 470, 471, 472, 473, 474, 475, 476, 477, 478, 479, 480, 481, 482, 483, 484, 485, 486, 487, 488, 489, 490, 491, 492, 493, 494, 495, 496, 497, 498, 499, 500, 501, 502, 503, 504, 505, 506, 507, 508, 509, 510, 511, 512, 513, 514, 515, 516, 517, 518, 519, 520, 521, 522, 523, 524, 525, 526, 527, 528, 529, 530, 531, 532, 533, 534, 535, 536, 537, 538, 539, 540, 541, 542, 543, 544, 545, 546, 547, 548, 549, 550, 551, 552, 553, 554, 555, 556, 557, 558, 559, 560, 561, 562, 563, 564, 565, 566, 567, 568, 569, 570, 571, 572, 573, 574, 575, 576, 577, 578, 579, 580, 581, 582, 583, 584, 585, 586, 587, 588, 589, 590, 591, 592, 593, 594, 595, 596, 597, 598, 599, 600, 601, 602, 603, 604, 605, 606, 607, 608, 609, 610, 611, 612, 613, 614, 615, 616, 617, 618, 619, 620, 621, 622, 623, 624, 625, 626, 627, 628, 629, 630, 631, 632, 633, 634, 635, 636, 637, 638, 639, 640, 641, 642, 643, 644, 645, 718, 719, 720, 721, 722, 723, 724, 725, 726, 727, 728, 729, 730, 731, 732, 733, 734, 735, 736, 737, 738, 739, 740, 741, 742, 743, 744, 745, 746, 747, 748, 749, 750, 751, 752, 753, 754, 755, 756, 757, 758, 759, 760, 761, 762, 763, 764, 765, 766, 767, 768, 769, 770, 771], [0.278, 0.6504, 1.029, 1.0, 1.0, 1.0, 1.0, 1.0, 1.0, 0.9358, 0.2805, 0.6652, 1.034, 1.083, 1.07, 1.059, 1.053, 1.0, 1.058, 1.0, 1.0, 1.0, 0.9762, 0.2777, 0.1418, 0.2793, 0.6345, 1.028, 1.093, 1.082, 1.068, 1.056, 1.053, 1.056, 1.066, 1.083, 1.111, 0.9416, 0.2543, 0.1369, 0.2772, 0.5652, 0.9651, 1.08, 1.088, 1.081, 1.06, 1.053, 1.055, 1.063, 1.08, 1.086, 0.7862, 0.2135, 0.1281, 0.2729, 0.4739, 0.8095, 0.9974, 1.057, 1.084, 1.063, 1.054, 1.054, 1.06, 1.061, 0.9514, 0.5144, 0.1714, 0.1178, 0.265, 0.3865, 0.5878, 0.7697, 0.9164, 1.043, 1.04, 1.022, 1.028, 1.038, 0.8034, 0.5797, 0.2233, 0.1454, 0.1065, 0.2481, 0.3049, 0.3613, 0.4253, 0.5936, 0.7566, 0.184, 0.1346, 0.07618, 0.001706, 0.01967, 7.054e-05, 0.07999, 0.1195, 0.09456, 0.222, 0.2537, 0.2182, 0.1897, 0.1872, 0.1804, 0.167, 0.116, 0.02098, 0.0, 1.202e-11, 1.469e-05, 0.07658, 0.09379, 0.08286, 0.1972, 0.1971, 0.1667, 0.1369, 0.1124, 0.08705, 0.0723, 0.05953, 0.01062, 3.933e-06, 0.04553, 0.05646, 0.0709, 0.07222, 0.0721, 0.1764, 0.1576, 0.1276, 0.09936, 0.0752, 0.05431, 0.03022, 0.01246, 0.001249, 3.804e-05, 0.02054, 0.0407, 0.05034, 0.05605, 0.06306, 0.1591, 0.1298, 0.09937, 0.07313, 0.05114, 0.01736, 0.0, 0.0, 0.0, 0.0, 0.0, 0.009036, 0.02174, 0.03838, 0.05579, 0.1449, 0.1094, 0.07897, 0.05466, 0.02013, 0.0, 0.0, 0.0, 0.0, 0.0, 0.0, 0.002169, 0.02092, 0.04988, 0.1336, 0.09438, 0.0645, 0.03356, 0.0, 0.0, 0.0, 0.0, 0.0, 0.008139, 0.04057, 0.1247, 0.08347, 0.05445, 0.01625, 0.0, 0.0, 0.0, 0.0, 0.03344, 0.07186, 0.1181, 0.07595, 0.04544, 0.005224, 0.02842, 0.1137, 0.07128, 0.03743, 0.02548, 0.1114, 0.06913, 0.03401, 0.02467, 0.1111, 0.06922, 0.03466, 0.02606, 0.1128, 0.07149, 0.03932, 0.001729, 0.02976, 0.1163, 0.07601, 0.04815, 0.009728, 0.001087, 0.03589, 0.1804, 0.1217, 0.08289, 0.05582, 0.02217, 0.01178, 0.04451, 0.1288, 0.09236, 0.06539, 0.04017, 0.008998, 0.00759, 0.02708, 0.05284, 0.1379, 0.1047, 0.07843, 0.05758, 0.03267, 0.008315, 0.006537, 0.01887, 0.03219, 0.04833, 0.05969, 0.1491, 0.1204, 0.09565, 0.07477, 0.05856, 0.04359, 0.02791, 0.01631, 0.01794, 0.03034, 0.04698, 0.05555, 0.06049, 0.06401, 0.06789, 0.1626, 0.1405, 0.1186, 0.09863, 0.08396, 0.0761, 0.07455, 0.06204, 0.06086, 0.06945, 0.08203, 0.0899, 0.09093, 0.08511, 0.07801, 0.179, 0.1656, 0.1489, 0.1315, 0.1348, 0.1937, 0.1841, 0.1271, 0.1101, 0.1186, 0.1363, 0.1431, 0.1366, 0.1146, 0.09079, 0.1978, 0.1973, 0.278, 0.3812, 0.6217, 0.7471, 0.2058, 0.1461, 0.1271, 0.1349, 0.1551, 0.1604, 0.1499, 0.1485, 0.1052, 0.2183, 0.3027, 0.6093, 0.8447, 0.9475, 1.053, 1.022, 1.011, 1.0, 1.0, 0.7661, 0.5355, 0.2764, 0.1775, 0.1187, 0.2382, 0.4696, 0.8612, 1.011, 1.0, 1.0, 1.0, 1.0, 1.0, 1.0, 1.0, 0.9292, 0.4867, 0.1945, 0.1295, 0.2563, 0.5851, 0.9885, 1.0, 1.0, 1.0, 1.0, 1.0, 1.0, 1.0, 1.0, 1.0, 0.7637, 0.2155, 0.137, 0.2681, 0.6516, 1.036, 1.0, 1.0, 1.0, 1.0, 1.0, 1.0, 1.0, 1.0, 1.0, 0.9286, 0.2523, 0.1414, 0.2749, 0.6742, 1.037, 1.0, 1.0, 1.0, 1.0, 1.0, 1.0, 1.0, 1.0, 1.0, 0.9702, 0.2767, 0.1436, 1.0, 1.0, 1.0, 0.2741, 0.1437, 1.0, 1.0, 1.0, 1.0, 1.0, 1.0, 1.0, 1.0, 1.0, 1.0, 1.0, 1.0, 1.0, 1.0, 1.0, 0.9999, 1.0, 1.0, 1.0, 0.9997, 1.0, 1.0, 1.0, 0.9999, 1.0, 1.0, 1.0, 0.9999, 1.0, 1.0, 1.0, 1.0, 0.9987, 1.0, 1.0, 1.0, 1.0, 1.0, 1.0, 1.0, 1.0, 1.0, 1.0, 1.0, 1.0, 1.0, 1.0, 1.0, 1.0, 1.0, 1.0, 1.0, 1.0, 1.0, 1.0, 1.0, 0.9994, 0.9977, 1.0, 1.0, 0.9991, 0.9933, 1.0, 1.0, 1.0, 0.9932, 0.9998, 1.0, 0.9618, 0.9979, 1.0, 0.9997, 0.9999, 0.9934, 1.0, 0.9976, 1.0, 0.9933, 0.9989, 0.9975, 1.0, 1.0, 1.0, 1.0, 1.0, 1.0, 1.0, 1.0, 1.0, 1.0, 1.0, 1.0, 1.0, 1.0, 0.9536, 0.9737, 1.0, 1.0, 0.9845, 0.9889, 0.9957, 1.0, 1.0, 0.9664, 1.0, 1.0, 0.9669, 0.9993, 1.0, 1.0, 0.9998, 0.9915, 0.9944, 1.0, 1.0, 0.9915, 1.0, 1.0, 0.9998, 0.9739, 1.0, 1.0, 1.0, 1.0, 1.0, 1.0, 1.0, 0.9999, 0.9995, 1.0, 0.9919, 0.9778, 0.9987, 1.0, 0.9747, 0.9994, 0.9615, 1.0, 0.9987, 0.9998, 1.0, 1.0, 0.9686, 0.98, 1.0, 1.0, 0.9999, 0.9873, 1.0, 1.0, 1.0, 0.9763, 0.9995, 1.0, 0.9757, 0.9792, 0.9987, 1.0, 1.0, 0.9377, 0.9999, 1.0, 0.9987, 0.9748, 6.629e-05, 2.268e-07, 1.129e-07, 6.774e-05, 7.241e-09, 9.211e-10, 3.072e-05, 3.493e-07, 4.179e-08, 3.579e-06, 5.284e-08, 1.309e-10, 1.116e-06, 1.786e-06, 9.692e-07, 6.08e-05, 5.285e-08, 9.918e-08, 9.456e-05, 1.136e-08, 7.687e-09, 5.955e-06, 0.0, 1.994e-08, 4.916e-07, 0.0, 4.769e-09, 1.314e-05, 8.64e-07, 0.0, 2.357e-05, 5.132e-07, 1.324e-08, 1.306e-05, 4.884e-07, 2.518e-06, 4.164e-06, 1.578e-05, 1.925e-05, 2.93e-07, 6.364e-06, 7.933e-06, 7.539e-08, 2.265e-06, 6.936e-06, 8.843e-05, 5.543e-08, 1.342e-07, 9.362e-05, 6.258e-06, 0.0, 7.615e-06, 2.429e-05, 2.078e-06]): _vg.add([_i], _w, 'REPLACE')
_m = ob_sphere.modifiers.new('Armature', 'ARMATURE')
_m.object = ob_armature
ob_armature.location = (0.0, 0.0, 0.0)
ob_armature.show_in_front = True
ob_armature.lineart.crease_threshold = 0.0

# ---- collection membership
col_collection.objects.link(ob_sphere)
col_collection.objects.link(ob_armature)

# ---- scene / render settings (as saved in the file)
scene.frame_start = 10; scene.frame_end = 20; scene.frame_set(18)
scene.render.engine = 'BLENDER_EEVEE_NEXT'
scene.cycles.use_denoising = False
scene.cycles.samples = 128
scene.cycles.sampling_pattern = 'TABULATED_SOBOL'
scene.cycles.use_adaptive_sampling = False
scene.cycles.use_light_tree = False
scene.view_settings.view_transform = 'Filmic'
bpy.context.view_layer.update()

# ---- added for rendering (the .blend has no active camera and no usable light): camera, sun
cam_auto = bpy.data.cameras.new('AutoCamera')
cam_auto.lens = 50.0
cam_auto.sensor_width = 36.0
cam_auto.clip_end = 1000.0
ob_auto_camera = bpy.data.objects.new('AutoCamera', cam_auto)
scene.collection.objects.link(ob_auto_camera)
ob_auto_camera.location = (7.81514, -7.00415, 6.22685)
ob_auto_camera.rotation_euler = (1.09748, -7.21219e-08, 0.694738)
scene.camera = ob_auto_camera
light_auto_sun = bpy.data.lights.new('AutoSun', 'SUN')
light_auto_sun.energy = 3.0
light_auto_sun.angle = 0.0523599
ob_auto_sun = bpy.data.objects.new('AutoSun', light_auto_sun)
scene.collection.objects.link(ob_auto_sun)
ob_auto_sun.rotation_euler = (0.872665, 0.174533, 0.523599)
bpy.context.view_layer.update()
